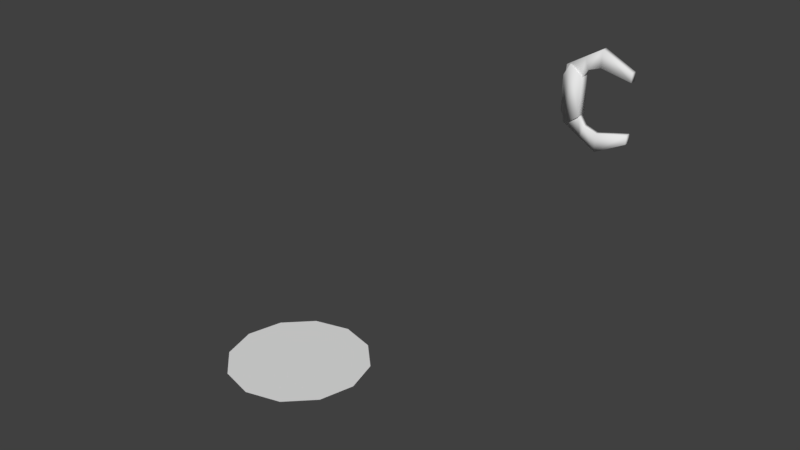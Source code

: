# Source: roboticarm.blend  (saved by Blender 2.79.0; exported with 4.5.12 LTS)
import bpy
from mathutils import Matrix  # noqa: F401  (used for matrix-valued properties, if any)

bpy.ops.wm.read_factory_settings(use_empty=True)
scene = bpy.context.scene
scene.name = 'Scene'

# ---- collections
col_collection_1 = bpy.data.collections.new('Collection 1'); scene.collection.children.link(col_collection_1)
col_collection_1.hide_render = True
col_collection_1.hide_viewport = True
col_collection_2 = bpy.data.collections.new('Collection 2'); scene.collection.children.link(col_collection_2)

# ---- world
world_world = bpy.data.worlds.new('World'); scene.world = world_world
world_world.color = (0.05088, 0.05088, 0.05088)
world_world.use_sun_shadow = False
world_world.sun_shadow_jitter_overblur = 0.0
world_world.cycles.sampling_method = 'MANUAL'

# ---- meshes
me_cylinder = bpy.data.meshes.new('Cylinder')
me_cylinder.from_pydata([(0.6022, 1.043, 0.8742), (-1.192e-07, 1.204, 0.8742), (-1.192e-07, 1.677, -2.384e-07), (-1.192e-07, 1.677, 0.8742), (0.8385, 1.452, -2.384e-07), (0.8385, 1.452, 0.8742), (1.452, 0.8385, -2.384e-07), (1.452, 0.8385, 0.8742), (1.677, 2.367e-07, -2.384e-07), (1.677, 2.367e-07, 0.8742), (1.452, -0.8385, -2.384e-07), (1.452, -0.8385, 0.8742), (0.8385, -1.452, -2.384e-07), (0.8385, -1.452, 0.8742), (1.192e-07, -1.677, -2.384e-07), (1.192e-07, -1.677, 0.8742), (-0.8385, -1.452, -2.384e-07), (-0.8385, -1.452, 0.8742), (-1.452, -0.8385, -2.384e-07), (-1.452, -0.8385, 0.8742), (-1.677, -4.697e-07, -2.384e-07), (-1.677, -4.697e-07, 0.8742), (-1.452, 0.8385, -2.384e-07), (-1.452, 0.8385, 0.8742), (-0.8385, 1.452, -2.384e-07), (-0.8385, 1.452, 0.8742), (1.043, 0.6022, 0.8742), (1.204, 1.835e-07, 0.8742), (1.043, -0.6022, 0.8742), (0.6022, -1.043, 0.8742), (0.0, -1.204, 0.8742), (-0.6022, -1.043, 0.8742), (-1.043, -0.6022, 0.8742), (-1.204, -3.237e-07, 0.8742), (-1.043, 0.6022, 0.8742), (-0.6022, 1.043, 0.8742), (0.5397, 0.9347, 1.089), (-1.192e-07, 1.079, 1.089), (0.9347, 0.5397, 1.089), (1.079, 1.674e-07, 1.089), (0.9347, -0.5397, 1.089), (0.5397, -0.9347, 1.089), (0.0, -1.079, 1.089), (-0.5397, -0.9347, 1.089), (-0.9347, -0.5397, 1.089), (-1.079, -2.872e-07, 1.089), (-0.9347, 0.5397, 1.089), (-0.5397, 0.9347, 1.089), (0.9478, 1.562, 0.8742), (1.089, 1.703, -2.384e-07), (1.703, 1.089, -2.384e-07), (1.562, 0.9478, 0.8742), (1.562, -0.9478, 0.8742), (1.703, -1.089, -2.384e-07), (1.089, -1.703, -2.384e-07), (0.9478, -1.562, 0.8742), (-0.9478, -1.562, 0.8742), (-1.089, -1.703, -2.384e-07), (-1.703, -1.089, -2.384e-07), (-1.562, -0.9478, 0.8742), (-1.562, 0.9478, 0.8742), (-1.703, 1.089, -2.384e-07), (-1.089, 1.703, -2.384e-07), (-0.9478, 1.562, 0.8742), (2.742, -1.357e-06, 8.097), (4.478, -7.593e-07, 8.097), (2.742, 0.3855, 8.097), (3.743, 0.3162, 8.097), (2.742, 0.2726, 7.825), (3.743, 0.2236, 7.874), (2.742, -1.322e-06, 7.712), (3.743, -1.24e-06, 7.781), (2.742, -0.2726, 7.825), (3.743, -0.2236, 7.874), (2.742, -0.3855, 8.097), (3.743, -0.3162, 8.097), (2.742, -0.2726, 8.37), (3.743, -0.2236, 8.321), (2.742, -1.404e-06, 8.483), (3.743, -1.307e-06, 8.413), (2.742, 0.2726, 8.37), (3.743, 0.2236, 8.321), (3.109, 0.3855, 8.097), (3.109, 0.2726, 7.825), (3.109, -1.283e-06, 7.712), (3.109, -0.2726, 7.825), (3.109, -0.3855, 8.097), (3.109, -0.2726, 8.37), (3.109, -1.365e-06, 8.483), (3.109, 0.2726, 8.37), (3.109, 0.3162, 8.097), (3.109, 0.2236, 7.874), (3.109, -1.293e-06, 7.781), (3.109, -0.2236, 7.874), (3.109, -0.3162, 8.097), (3.109, -0.2236, 8.321), (3.109, -1.36e-06, 8.413), (3.109, 0.2236, 8.321), (3.743, 0.2127, 8.097), (3.743, 0.1504, 7.947), (3.743, -1.247e-06, 7.884), (3.743, -0.1504, 7.947), (3.743, -0.2127, 8.097), (3.743, -0.1504, 8.248), (3.743, -1.292e-06, 8.31), (3.743, 0.1504, 8.248), (4.478, 0.2127, 8.097), (4.478, 0.1504, 7.947), (4.478, -7.4e-07, 7.884), (4.478, -0.1504, 7.947), (4.478, -0.2127, 8.097), (4.478, -0.1504, 8.248), (4.478, -7.853e-07, 8.31), (4.478, 0.1504, 8.248), (5.23, -7.593e-07, 8.097), (7.175, 0.421, 8.097), (6.228, 0.4698, 8.097), (7.175, 0.2977, 8.395), (6.228, 0.3322, 8.429), (7.175, -1.391e-06, 8.518), (6.228, -1.353e-06, 8.567), (7.175, -0.2977, 8.395), (6.228, -0.3322, 8.429), (7.175, -0.421, 8.097), (6.228, -0.4698, 8.097), (7.175, -0.2977, 7.799), (6.228, -0.3322, 7.765), (7.175, -1.255e-06, 7.676), (6.228, -1.201e-06, 7.627), (7.175, 0.2977, 7.799), (6.228, 0.3322, 7.765), (6.429, 0.2316, 7.866), (6.429, -1.27e-06, 7.77), (6.429, -0.2316, 7.866), (6.429, -0.3276, 8.097), (6.429, -0.2316, 8.329), (6.429, -1.376e-06, 8.425), (6.429, 0.2316, 8.329), (6.429, 0.3276, 8.097), (6.429, 0.4695, 8.097), (6.429, 0.332, 8.429), (6.429, -1.404e-06, 8.567), (6.429, -0.332, 8.429), (6.429, -0.4695, 8.097), (6.429, -0.332, 7.765), (6.429, -1.251e-06, 7.628), (6.429, 0.332, 7.765), (5.965, 0.2127, 8.097), (5.965, 0.1504, 8.248), (5.965, -1.304e-06, 8.31), (5.965, -0.1504, 8.248), (5.965, -0.2127, 8.097), (5.965, -0.1504, 7.947), (5.965, -1.235e-06, 7.884), (5.965, 0.1504, 7.947), (5.23, 0.2127, 8.097), (5.23, 0.1504, 8.248), (5.23, -7.972e-07, 8.31), (5.23, -0.1504, 8.248), (5.23, -0.2127, 8.097), (5.23, -0.1504, 7.947), (5.23, -7.282e-07, 7.884), (5.23, 0.1504, 7.947), (3.866, 0.1816, 7.881), (4.01, 0.3277, 7.881), (5.759, -0.3277, 7.74), (5.902, -0.1816, 7.74), (5.902, -0.1816, 7.881), (5.759, -0.3277, 7.881), (5.902, 0.1816, 7.74), (5.759, 0.3277, 7.74), (5.759, 0.3277, 8.319), (5.902, 0.1816, 8.319), (5.759, -0.3277, 8.46), (5.902, -0.1816, 8.46), (5.902, -0.1816, 8.319), (5.759, -0.3277, 8.319), (4.01, 0.3277, 8.46), (3.866, 0.1816, 8.46), (3.866, 0.1816, 8.319), (4.01, 0.3277, 8.319), (3.866, -0.1816, 8.46), (4.01, -0.3277, 8.46), (4.01, -0.3277, 8.319), (3.866, -0.1816, 8.319), (5.902, 0.1816, 8.46), (5.759, 0.3277, 8.46), (3.866, 0.1816, 7.74), (4.01, 0.3277, 7.74), (3.866, -0.1816, 7.881), (4.01, -0.3277, 7.881), (4.01, -0.3277, 7.74), (3.866, -0.1816, 7.74), (5.902, 0.1816, 7.881), (5.759, 0.3277, 7.881), (1.41, -0.4029, 7.317), (1.41, -0.4029, 8.877), (1.41, 0.4029, 7.317), (1.41, 0.4029, 8.877), (2.842, -0.4029, 7.645), (2.842, -0.4029, 8.55), (2.842, 0.4029, 7.645), (2.842, 0.4029, 8.55), (2.331, 0.4029, 7.317), (2.331, 0.4029, 8.877), (2.331, -0.4029, 7.317), (2.331, -0.4029, 8.877), (1.19, -0.6423, 7.367), (1.185, -0.7708, 7.426), (1.175, -0.7117, 7.554), (1.179, -0.5832, 7.495), (0.8302, -0.6314, 7.306), (0.8111, -0.7594, 7.363), (0.8006, -0.7007, 7.491), (0.8197, -0.5727, 7.434), (0.4104, -0.546, 7.308), (0.3778, -0.6711, 7.365), (0.4262, -0.6262, 7.49), (0.4588, -0.5011, 7.433), (0.2124, -0.4468, 7.395), (0.173, -0.5683, 7.455), (0.2638, -0.5451, 7.561), (0.3033, -0.4235, 7.501), (0.06278, -0.306, 7.56), (0.01804, -0.4226, 7.627), (0.1396, -0.4282, 7.699), (0.1843, -0.3116, 7.633), (-0.001987, -0.1362, 7.806), (-0.0488, -0.2461, 7.878), (0.08223, -0.2837, 7.915), (0.1265, -0.1737, 7.842), (0.06054, 0.03949, 8.114), (0.03065, -0.0619, 8.208), (0.1454, -0.1337, 8.167), (0.1753, -0.03228, 8.073), (0.3151, 0.1829, 8.344), (0.3005, 0.0894, 8.448), (0.3621, -0.009991, 8.374), (0.3773, 0.08353, 8.27), (0.8435, 0.243, 8.456), (0.8322, 0.1523, 8.564), (0.843, 0.04382, 8.474), (0.8543, 0.1345, 8.366), (1.535, 0.1623, 8.393), (1.54, 0.07027, 8.501), (1.503, -0.03403, 8.413), (1.498, 0.05805, 8.305), (1.414, 0.5738, 3.874), (1.414, -0.9676, 3.874), (1.679, 0.5738, 3.803), (1.679, -0.9676, 3.803), (1.873, 0.5738, 3.609), (1.873, -0.9676, 3.609), (1.944, 0.5738, 3.344), (1.944, -0.9676, 3.344), (1.873, 0.5738, 3.079), (1.873, -0.9676, 3.079), (1.679, 0.5738, 2.886), (1.679, -0.9676, 2.886), (1.414, 0.5738, 2.815), (1.414, -0.9676, 2.815), (1.149, 0.5738, 2.886), (1.149, -0.9676, 2.886), (0.9555, 0.5738, 3.079), (0.9555, -0.9676, 3.079), (0.8846, 0.5738, 3.344), (0.8846, -0.9676, 3.344), (0.9555, 0.5738, 3.609), (0.9555, -0.9676, 3.609), (1.149, 0.5738, 3.803), (1.149, -0.9676, 3.803), (0.8593, -0.6242, 7.51), (0.8593, -0.2104, 7.51), (1.034, -0.6242, 7.088), (1.034, -0.2104, 7.088), (1.457, -0.6242, 6.912), (1.457, -0.2104, 6.912), (1.88, -0.6242, 7.088), (1.88, -0.2104, 7.088), (2.055, -0.6242, 7.51), (2.055, -0.2104, 7.51), (1.88, -0.6242, 7.933), (1.88, -0.2104, 7.933), (1.457, -0.6242, 8.108), (1.457, -0.2104, 8.108), (1.457, -0.6242, 7.51), (1.457, -0.2104, 7.51), (1.457, 0.5531, 7.889), (1.466, -0.8937, 7.889), (1.725, 0.5531, 7.778), (1.734, -0.8937, 7.778), (1.836, 0.5531, 7.51), (1.845, -0.8937, 7.51), (1.725, 0.5531, 7.243), (1.734, -0.8937, 7.243), (1.457, 0.5531, 7.132), (1.466, -0.8937, 7.132), (1.189, 0.5531, 7.243), (1.198, -0.8937, 7.243), (1.079, 0.5531, 7.51), (1.088, -0.8937, 7.51), (1.189, 0.5531, 7.778), (1.198, -0.8937, 7.778), (1.034, -0.2104, 7.933), (1.034, -0.6242, 7.933), (0.8763, -0.6242, 6.408), (0.8763, -0.2104, 6.408), (1.299, -0.6242, 6.408), (1.299, -0.2104, 6.408), (1.722, -0.6242, 6.408), (1.722, -0.2104, 6.408), (0.727, -0.6242, 3.742), (0.727, -0.2104, 3.742), (1.34, -0.6242, 3.742), (1.34, -0.2104, 3.742), (1.989, -0.6242, 3.742), (1.989, -0.2104, 3.742), (0.6738, -0.6242, 4.731), (1.24, -0.6242, 4.731), (1.807, -0.2104, 4.731), (1.24, -0.2104, 4.731), (1.807, -0.6242, 4.731), (0.6738, -0.2104, 4.731), (1.23, -0.6242, 5.606), (1.23, -0.2104, 5.606), (0.7391, -0.6242, 5.606), (1.721, -0.2104, 5.606), (1.721, -0.6242, 5.606), (0.7391, -0.2104, 5.606), (0.9576, -0.6242, 3.329), (0.9576, -0.2104, 3.329), (1.397, -0.6242, 3.329), (1.397, -0.2104, 3.329), (1.862, -0.6242, 3.329), (1.862, -0.2104, 3.329), (1.318, -0.7505, 3.743), (1.366, -0.8833, 3.739), (1.499, -0.8352, 3.75), (1.45, -0.7025, 3.754), (1.278, -0.7635, 4.17), (1.326, -0.8965, 4.171), (1.458, -0.8486, 4.185), (1.41, -0.7156, 4.185), (1.21, -0.769, 4.746), (1.258, -0.902, 4.753), (1.39, -0.8542, 4.768), (1.342, -0.7211, 4.761), (1.157, -0.7588, 5.276), (1.204, -0.8919, 5.283), (1.337, -0.8442, 5.291), (1.29, -0.7111, 5.284), (1.146, -0.7434, 5.752), (1.193, -0.8765, 5.756), (1.326, -0.8293, 5.75), (1.279, -0.6961, 5.747), (1.183, -0.7267, 6.176), (1.23, -0.8601, 6.175), (1.362, -0.8134, 6.153), (1.315, -0.6801, 6.154), (1.256, -0.7073, 6.553), (1.303, -0.8407, 6.55), (1.433, -0.7946, 6.518), (1.386, -0.6612, 6.521), (1.335, -0.6832, 6.887), (1.383, -0.8164, 6.888), (1.512, -0.7703, 6.856), (1.465, -0.6371, 6.855), (1.379, -0.6581, 7.211), (1.428, -0.7904, 7.221), (1.561, -0.7425, 7.208), (1.512, -0.6101, 7.198), (1.414, 0.4076, 3.344), (1.414, -0.1685, 3.344), (1.414, 0.4076, 4.344), (1.414, -0.1685, 4.344), (1.914, 0.4076, 4.21), (1.914, -0.1685, 4.21), (2.28, 0.4076, 3.844), (2.28, -0.1685, 3.844), (2.414, 0.4076, 3.344), (2.414, -0.1685, 3.344), (2.28, 0.4076, 2.844), (2.28, -0.1685, 2.844), (1.914, 0.4076, 2.478), (1.914, -0.1685, 2.478), (1.441, 0.4076, 2.266), (1.441, -0.1685, 2.266), (0.9143, 0.4076, 2.478), (0.9143, -0.1685, 2.478), (0.5482, 0.4076, 2.844), (0.5482, -0.1685, 2.844), (0.3262, 0.4076, 3.443), (0.3262, -0.1685, 3.443), (0.5482, 0.4076, 3.844), (0.5482, -0.1685, 3.844), (0.9143, 0.4076, 4.21), (0.9143, -0.1685, 4.21), (0.7265, 0.4076, 1.69), (0.7265, -0.1685, 1.69), (0.4535, 0.4076, 2.007), (0.4535, -0.1685, 2.007), (0.1926, 0.4076, 2.499), (0.1926, -0.1685, 2.499), (0.04165, 0.4076, 3.033), (0.04165, -0.1685, 3.033), (-0.7064, 0.4076, 1.69), (-0.7064, -0.1685, 1.69), (-0.7064, 0.4076, 2.006), (-0.7064, -0.1685, 2.006), (-0.7064, 0.4076, 2.497), (-0.7064, -0.1685, 2.497), (-0.7064, 0.4076, 3.031), (-0.7064, -0.1685, 3.031), (0.7609, 0.4076, 1.277), (0.7609, -0.1685, 1.277), (-0.7059, 0.4076, 1.277), (-0.7059, -0.1685, 1.277), (-0.7064, -0.4616, 1.277), (-0.7064, -0.4616, 1.952), (-0.7064, -0.1685, 1.277), (-0.7064, -0.1685, 1.952), (-0.04621, -0.4616, 1.277), (-0.04621, -0.4616, 1.952), (-0.04621, -0.1685, 1.277), (-0.04621, -0.1685, 1.952), (0.493, 0.8539, 1.079), (0.0, 0.9859, 1.079), (0.8539, 0.493, 1.079), (0.9859, 1.551e-07, 1.079), (0.8539, -0.493, 1.079), (0.493, -0.8539, 1.079), (1.192e-07, -0.9859, 1.079), (-0.493, -0.8539, 1.079), (-0.8539, -0.493, 1.079), (-0.9859, -2.602e-07, 1.079), (-0.8539, 0.493, 1.079), (-0.493, 0.8539, 1.079), (0.493, 0.8539, 1.294), (0.0, 0.9859, 1.294), (0.8539, 0.493, 1.294), (0.9859, 1.551e-07, 1.294), (0.8539, -0.493, 1.294), (0.493, -0.8539, 1.294), (1.192e-07, -0.9859, 1.294), (-0.493, -0.8539, 1.294), (-0.8539, -0.493, 1.294), (-0.9859, -2.602e-07, 1.294), (-0.8539, 0.493, 1.294), (-0.493, 0.8539, 1.294), (-0.402, -0.321, 1.877), (-0.3051, -0.4238, 1.883), (-0.2025, -0.3267, 1.889), (-0.2993, -0.2239, 1.883), (-0.3818, -0.3633, 2.716), (-0.2879, -0.4648, 2.691), (-0.1882, -0.3662, 2.666), (-0.2821, -0.2649, 2.691), (-0.1273, -0.375, 3.082), (-0.09549, -0.4752, 2.987), (-0.05398, -0.3757, 2.896), (-0.08578, -0.2755, 2.99), (0.1336, -0.3964, 3.067), (0.09523, -0.4908, 2.969), (0.07483, -0.386, 2.876), (0.1132, -0.2917, 2.974), (0.5126, -0.4251, 2.855), (0.4466, -0.5168, 2.77), (0.4052, -0.41, 2.687), (0.4713, -0.3183, 2.772), (0.8964, -0.5011, 2.6), (0.847, -0.5961, 2.507), (0.8403, -0.4958, 2.408), (0.8897, -0.4008, 2.5), (1.039, -0.5386, 2.583), (1.028, -0.6441, 2.49), (1.079, -0.5593, 2.388), (1.09, -0.4538, 2.482), (1.138, -0.5756, 2.649), (1.164, -0.6942, 2.576), (1.267, -0.6281, 2.505), (1.241, -0.5095, 2.577), (1.22, -0.618, 2.796), (1.262, -0.7443, 2.748), (1.387, -0.6887, 2.711), (1.345, -0.5623, 2.759), (1.278, -0.6609, 3.015), (1.325, -0.7906, 2.984), (1.456, -0.7393, 2.967), (1.409, -0.6096, 2.998), (-0.3183, -0.2404, 2.302), (-0.2225, -0.3423, 2.296), (-0.3241, -0.4403, 2.302), (-0.4199, -0.3384, 2.309), (-0.2313, -0.2701, 2.89), (-0.1613, -0.3721, 2.828), (-0.2373, -0.47, 2.892), (-0.3073, -0.3675, 2.953), (6.879, -1.391e-06, 8.518), (6.879, 0.2977, 8.395), (6.879, -0.2977, 8.395), (6.879, -0.421, 8.097), (6.879, 0.2977, 7.799), (6.879, 0.421, 8.097), (6.879, -1.255e-06, 7.676), (6.879, -0.2977, 7.799), (6.879, -0.2316, 8.329), (6.879, 0.2316, 7.866), (6.879, -1.376e-06, 8.425), (6.879, 0.2316, 8.329), (6.879, -0.3276, 8.097), (6.879, 0.3276, 8.097), (6.879, -1.27e-06, 7.77), (6.879, -0.2316, 7.866)], [], [(29, 28, 40, 41), (5, 3, 1, 0), (2, 3, 5, 4), (31, 30, 42, 43), (25, 23, 34, 35), (22, 23, 60, 61), (35, 34, 46, 47), (3, 25, 35, 1), (6, 7, 9, 8), (0, 1, 37, 36), (7, 5, 0, 26), (8, 9, 11, 10), (34, 33, 45, 46), (11, 9, 27, 28), (16, 17, 56, 57), (32, 31, 43, 44), (15, 13, 29, 30), (12, 13, 15, 14), (1, 35, 47, 37), (19, 17, 31, 32), (14, 15, 17, 16), (30, 29, 41, 42), (23, 21, 33, 34), (10, 11, 52, 53), (28, 27, 39, 40), (9, 7, 26, 27), (18, 19, 21, 20), (36, 37, 47, 46, 45, 44, 43, 42, 41, 40, 39, 38), (13, 11, 28, 29), (20, 21, 23, 22), (17, 15, 30, 31), (26, 0, 36, 38), (4, 5, 48, 49), (27, 26, 38, 39), (21, 19, 32, 33), (24, 25, 3, 2), (33, 32, 44, 45), (49, 48, 51, 50), (53, 52, 55, 54), (57, 56, 59, 58), (61, 60, 63, 62), (6, 4, 49, 50), (12, 10, 53, 54), (18, 16, 57, 58), (24, 22, 61, 62), (5, 7, 51, 48), (11, 13, 55, 52), (17, 19, 59, 56), (23, 25, 63, 60), (7, 6, 50, 51), (13, 12, 54, 55), (19, 18, 58, 59), (25, 24, 62, 63), (64, 66, 68), (75, 73, 101, 102), (90, 67, 69, 91), (64, 68, 70), (81, 79, 104, 105), (91, 69, 71, 92), (64, 70, 72), (73, 71, 100, 101), (92, 71, 73, 93), (64, 72, 74), (69, 67, 98, 99), (93, 73, 75, 94), (64, 74, 76), (79, 77, 103, 104), (94, 75, 77, 95), (64, 76, 78), (71, 69, 99, 100), (95, 77, 79, 96), (64, 78, 80), (77, 75, 102, 103), (96, 79, 81, 97), (64, 80, 66), (67, 81, 105, 98), (97, 81, 67, 90), (80, 89, 82, 66), (78, 88, 89, 80), (76, 87, 88, 78), (74, 86, 87, 76), (72, 85, 86, 74), (70, 84, 85, 72), (68, 83, 84, 70), (66, 82, 83, 68), (89, 97, 90, 82), (88, 96, 97, 89), (87, 95, 96, 88), (86, 94, 95, 87), (85, 93, 94, 86), (84, 92, 93, 85), (83, 91, 92, 84), (82, 90, 91, 83), (100, 99, 107, 108), (98, 105, 113, 106), (101, 100, 108, 109), (102, 101, 109, 110), (103, 102, 110, 111), (104, 103, 111, 112), (105, 104, 112, 113), (99, 98, 106, 107), (65, 107, 106), (65, 108, 107), (65, 109, 108), (65, 110, 109), (65, 111, 110), (65, 112, 111), (65, 113, 112), (65, 106, 113), (124, 122, 150, 151), (139, 116, 118, 140), (130, 128, 153, 154), (140, 118, 120, 141), (122, 120, 149, 150), (141, 120, 122, 142), (118, 116, 147, 148), (142, 122, 124, 143), (128, 126, 152, 153), (143, 124, 126, 144), (115, 117, 119, 121, 123, 125, 127, 129), (120, 118, 148, 149), (144, 126, 128, 145), (126, 124, 151, 152), (145, 128, 130, 146), (116, 130, 154, 147), (146, 130, 116, 139), (497, 499, 121, 119), (501, 502, 115, 129), (499, 500, 123, 121), (502, 498, 117, 115), (500, 504, 125, 123), (504, 503, 127, 125), (498, 497, 119, 117), (503, 501, 129, 127), (139, 140, 137, 138), (141, 142, 135, 136), (143, 144, 133, 134), (145, 146, 131, 132), (140, 141, 136, 137), (142, 143, 134, 135), (144, 145, 132, 133), (146, 139, 138, 131), (149, 148, 156, 157), (147, 154, 162, 155), (150, 149, 157, 158), (151, 150, 158, 159), (152, 151, 159, 160), (153, 152, 160, 161), (154, 153, 161, 162), (148, 147, 155, 156), (114, 156, 155), (114, 157, 156), (114, 158, 157), (114, 159, 158), (114, 160, 159), (114, 161, 160), (114, 162, 161), (114, 155, 162), (193, 194, 164, 163, 189, 190, 168, 167), (185, 186, 177, 178, 181, 182, 173, 174), (180, 177, 186, 171), (184, 181, 178, 179), (172, 185, 174, 175), (176, 173, 182, 183), (173, 176, 175, 174), (185, 172, 171, 186), (177, 180, 179, 178), (183, 182, 181, 184), (179, 180, 171, 172, 175, 176, 183, 184), (188, 164, 194, 170), (192, 189, 163, 187), (169, 193, 167, 166), (165, 168, 190, 191), (168, 165, 166, 167), (193, 169, 170, 194), (164, 188, 187, 163), (191, 190, 189, 192), (187, 188, 170, 169, 166, 165, 191, 192), (195, 196, 198, 197), (203, 204, 202, 201), (201, 202, 200, 199), (205, 206, 196, 195), (203, 201, 199, 205), (204, 198, 196, 206), (202, 204, 206, 200), (197, 203, 205, 195), (199, 200, 206, 205), (197, 198, 204, 203), (215, 218, 214, 211), (213, 217, 216, 212), (216, 215, 211, 212), (211, 214, 210, 207), (214, 218, 217, 213), (212, 211, 207, 208), (209, 213, 212, 208), (210, 214, 213, 209), (215, 219, 222, 218), (216, 220, 219, 215), (217, 221, 220, 216), (218, 222, 221, 217), (219, 223, 226, 222), (220, 224, 223, 219), (221, 225, 224, 220), (222, 226, 225, 221), (223, 227, 230, 226), (224, 228, 227, 223), (225, 229, 228, 224), (226, 230, 229, 225), (227, 231, 234, 230), (228, 232, 231, 227), (229, 233, 232, 228), (230, 234, 233, 229), (231, 235, 238, 234), (232, 236, 235, 231), (233, 237, 236, 232), (234, 238, 237, 233), (235, 239, 242, 238), (236, 240, 239, 235), (237, 241, 240, 236), (238, 242, 241, 237), (239, 243, 246, 242), (240, 244, 243, 239), (241, 245, 244, 240), (242, 246, 245, 241), (247, 248, 250, 249), (249, 250, 252, 251), (251, 252, 254, 253), (253, 254, 256, 255), (255, 256, 258, 257), (257, 258, 260, 259), (259, 260, 262, 261), (261, 262, 264, 263), (263, 264, 266, 265), (265, 266, 268, 267), (250, 248, 270, 268, 266, 264, 262, 260, 258, 256, 254, 252), (267, 268, 270, 269), (269, 270, 248, 247), (247, 249, 251, 253, 255, 257, 259, 261, 263, 265, 267, 269), (280, 279, 277, 278), (282, 281, 279, 280), (285, 279, 281), (286, 282, 280), (284, 283, 281, 282), (285, 281, 283), (286, 280, 278), (286, 284, 282), (285, 277, 279), (286, 278, 276), (287, 288, 290, 289), (289, 290, 292, 291), (291, 292, 294, 293), (293, 294, 296, 295), (295, 296, 298, 297), (297, 298, 300, 299), (287, 289, 291, 293, 295, 297, 299, 301), (299, 300, 302, 301), (290, 288, 302, 300, 298, 296, 294, 292), (301, 302, 288, 287), (285, 275, 277), (277, 275, 307, 309), (286, 276, 274), (285, 273, 275), (278, 277, 309, 310), (286, 274, 272), (285, 271, 273), (274, 273, 271, 272), (286, 272, 303), (285, 304, 271), (272, 271, 304, 303), (286, 303, 284), (285, 283, 304), (303, 304, 283, 284), (320, 319, 316, 314), (318, 317, 311, 313), (275, 273, 305, 307), (274, 276, 308, 306), (276, 278, 310, 308), (273, 274, 306, 305), (314, 316, 334, 332), (313, 311, 329, 331), (319, 321, 315, 316), (317, 322, 312, 311), (322, 320, 314, 312), (321, 318, 313, 315), (327, 323, 318, 321), (328, 324, 320, 322), (325, 328, 322, 317), (326, 327, 321, 319), (323, 325, 317, 318), (324, 326, 319, 320), (308, 310, 326, 324), (307, 305, 325, 323), (310, 309, 327, 326), (305, 306, 328, 325), (306, 308, 324, 328), (309, 307, 323, 327), (334, 333, 331, 332), (332, 331, 329, 330), (316, 315, 333, 334), (311, 312, 330, 329), (312, 314, 332, 330), (315, 313, 331, 333), (335, 339, 342, 338), (336, 340, 339, 335), (337, 341, 340, 336), (338, 342, 341, 337), (342, 346, 345, 341), (341, 345, 344, 340), (339, 343, 346, 342), (348, 347, 343, 344), (346, 350, 349, 345), (347, 350, 346, 343), (352, 351, 347, 348), (349, 348, 344, 345), (354, 353, 349, 350), (347, 351, 354, 350), (355, 358, 354, 351), (353, 352, 348, 349), (354, 358, 357, 353), (355, 359, 362, 358), (356, 355, 351, 352), (353, 357, 356, 352), (362, 361, 357, 358), (366, 365, 361, 362), (356, 360, 359, 355), (357, 361, 360, 356), (364, 363, 359, 360), (365, 364, 360, 361), (366, 370, 369, 365), (359, 363, 366, 362), (368, 367, 363, 364), (369, 368, 364, 365), (363, 367, 370, 366), (340, 344, 343, 339), (371, 373, 375), (372, 376, 374), (373, 374, 376, 375), (371, 375, 377), (372, 378, 376), (375, 376, 378, 377), (371, 377, 379), (372, 380, 378), (377, 378, 380, 379), (371, 379, 381), (372, 382, 380), (379, 380, 382, 381), (371, 381, 383), (372, 384, 382), (381, 382, 384, 383), (371, 383, 385), (372, 386, 384), (383, 384, 386, 385), (371, 385, 387), (372, 388, 386), (388, 390, 402, 400), (371, 387, 389), (372, 390, 388), (385, 386, 398, 397), (371, 389, 391), (372, 392, 390), (387, 385, 397, 399), (371, 391, 393), (372, 394, 392), (391, 392, 394, 393), (371, 393, 395), (372, 396, 394), (393, 394, 396, 395), (371, 395, 373), (372, 374, 396), (395, 396, 374, 373), (399, 397, 405, 407), (400, 402, 410, 408), (403, 401, 409, 411), (389, 387, 399, 401), (390, 392, 404, 402), (391, 389, 401, 403), (392, 391, 403, 404), (386, 388, 400, 398), (405, 406, 408, 407), (407, 408, 410, 409), (409, 410, 412, 411), (402, 404, 412, 410), (401, 399, 407, 409), (398, 400, 408, 406), (406, 405, 415, 416), (404, 403, 411, 412), (413, 414, 416, 415), (405, 397, 413, 415), (397, 398, 414, 413), (398, 406, 416, 414), (417, 418, 420, 419), (419, 420, 424, 423), (423, 424, 422, 421), (421, 422, 418, 417), (419, 423, 421, 417), (424, 420, 418, 422), (430, 429, 441, 442), (432, 431, 443, 444), (436, 435, 447, 448), (425, 426, 438, 437), (435, 434, 446, 447), (433, 432, 444, 445), (426, 436, 448, 438), (431, 430, 442, 443), (429, 428, 440, 441), (437, 438, 448, 447, 446, 445, 444, 443, 442, 441, 440, 439), (427, 425, 437, 439), (428, 427, 439, 440), (434, 433, 445, 446), (492, 453, 456, 489), (491, 454, 453, 492), (490, 455, 454, 491), (489, 456, 455, 490), (496, 457, 460, 493), (495, 458, 457, 496), (494, 459, 458, 495), (493, 460, 459, 494), (457, 461, 464, 460), (458, 462, 461, 457), (459, 463, 462, 458), (460, 464, 463, 459), (461, 465, 468, 464), (462, 466, 465, 461), (463, 467, 466, 462), (464, 468, 467, 463), (472, 471, 467, 468), (470, 469, 465, 466), (471, 470, 466, 467), (469, 473, 476, 472), (470, 474, 473, 469), (471, 475, 474, 470), (472, 476, 475, 471), (473, 477, 480, 476), (474, 478, 477, 473), (475, 479, 478, 474), (476, 480, 479, 475), (477, 481, 484, 480), (478, 482, 481, 477), (479, 483, 482, 478), (480, 484, 483, 479), (481, 485, 488, 484), (482, 486, 485, 481), (483, 487, 486, 482), (484, 488, 487, 483), (469, 472, 468, 465), (452, 489, 490, 451), (451, 490, 491, 450), (450, 491, 492, 449), (449, 492, 489, 452), (456, 493, 494, 455), (455, 494, 495, 454), (454, 495, 496, 453), (453, 496, 493, 456), (511, 506, 501, 503), (508, 507, 497, 498), (512, 511, 503, 504), (509, 512, 504, 500), (510, 508, 498, 502), (505, 509, 500, 499), (506, 510, 502, 501), (507, 505, 499, 497), (136, 135, 505, 507), (131, 138, 510, 506), (135, 134, 509, 505), (138, 137, 508, 510), (134, 133, 512, 509), (133, 132, 511, 512), (137, 136, 507, 508), (132, 131, 506, 511)])
me_cylinder.polygons.foreach_set('use_smooth', [True] * 469)
_uv = me_cylinder.uv_layers.new(name='UVMap')
_uv.uv.foreach_set('vector', [0.7626, 0.5616, 0.7632, 0.5616, 0.763, 0.5642, 0.7626, 0.5642, 0.7712, 0.5462, 0.7702, 0.5462, 0.7702, 0.5462, 0.7709, 0.5462, 0.803, 0.5147, 0.803, 0.529, 0.804, 0.529, 0.804, 0.5147, 0.7612, 0.5616, 0.7619, 0.5616, 0.7619, 0.5642, 0.7613, 0.5642, 0.7692, 0.5462, 0.7685, 0.5462, 0.769, 0.5462, 0.7695, 0.5462, 0.8012, 0.5728, 0.8012, 0.5871, 0.8011, 0.5871, 0.8009, 0.5728, 0.7612, 0.5616, 0.7607, 0.5616, 0.7608, 0.5642, 0.7613, 0.5642, 0.7702, 0.5462, 0.7692, 0.5462, 0.7695, 0.5462, 0.7702, 0.5462, 0.8047, 0.5147, 0.8047, 0.529, 0.805, 0.529, 0.805, 0.5147, 0.7626, 0.5616, 0.7619, 0.5616, 0.7619, 0.5642, 0.7626, 0.5642, 0.772, 0.5462, 0.7712, 0.5462, 0.7709, 0.5462, 0.7715, 0.5462, 0.805, 0.5147, 0.805, 0.529, 0.8047, 0.529, 0.8047, 0.5147, 0.7607, 0.5616, 0.7605, 0.5616, 0.7606, 0.5642, 0.7608, 0.5642, 0.772, 0.5462, 0.7722, 0.5462, 0.7717, 0.5462, 0.7715, 0.5462, 0.802, 0.5728, 0.802, 0.5871, 0.8018, 0.5871, 0.8017, 0.5728, 0.7607, 0.5616, 0.7612, 0.5616, 0.7613, 0.5642, 0.7608, 0.5642, 0.7702, 0.5462, 0.7712, 0.5462, 0.7709, 0.5462, 0.7702, 0.5462, 0.804, 0.5147, 0.804, 0.529, 0.803, 0.529, 0.803, 0.5147, 0.7619, 0.5616, 0.7612, 0.5616, 0.7613, 0.5642, 0.7619, 0.5642, 0.7685, 0.5462, 0.7692, 0.5462, 0.7695, 0.5462, 0.769, 0.5462, 0.803, 0.5147, 0.803, 0.529, 0.802, 0.529, 0.802, 0.5147, 0.7619, 0.5616, 0.7626, 0.5616, 0.7626, 0.5642, 0.7619, 0.5642, 0.7685, 0.5462, 0.7682, 0.5462, 0.7688, 0.5462, 0.769, 0.5462, 0.8047, 0.5728, 0.8047, 0.5871, 0.8049, 0.5871, 0.805, 0.5728, 0.7632, 0.5616, 0.7634, 0.5616, 0.7632, 0.5642, 0.763, 0.5642, 0.7722, 0.5462, 0.772, 0.5462, 0.7715, 0.5462, 0.7717, 0.5462, 0.8012, 0.5147, 0.8012, 0.529, 0.801, 0.529, 0.801, 0.5147, 0.7709, 0.5488, 0.7702, 0.5488, 0.7696, 0.5488, 0.7691, 0.5488, 0.7689, 0.5488, 0.7691, 0.5488, 0.7696, 0.5488, 0.7702, 0.5488, 0.7709, 0.5488, 0.7713, 0.5488, 0.7715, 0.5488, 0.7713, 0.5488, 0.7712, 0.5462, 0.772, 0.5462, 0.7715, 0.5462, 0.7709, 0.5462, 0.801, 0.5147, 0.801, 0.529, 0.8012, 0.529, 0.8012, 0.5147, 0.7692, 0.5462, 0.7702, 0.5462, 0.7702, 0.5462, 0.7695, 0.5462, 0.7632, 0.5616, 0.7626, 0.5616, 0.7626, 0.5642, 0.763, 0.5642, 0.804, 0.5728, 0.804, 0.5871, 0.8041, 0.5871, 0.8043, 0.5728, 0.7634, 0.5616, 0.7632, 0.5616, 0.763, 0.5642, 0.7632, 0.5642, 0.7682, 0.5462, 0.7685, 0.5462, 0.769, 0.5462, 0.7688, 0.5462, 0.802, 0.5147, 0.802, 0.529, 0.803, 0.529, 0.803, 0.5147, 0.7605, 0.5616, 0.7607, 0.5616, 0.7608, 0.5642, 0.7606, 0.5642, 0.7677, 0.5062, 0.7675, 0.5066, 0.7683, 0.5066, 0.7684, 0.5062, 0.7684, 0.5062, 0.7683, 0.5066, 0.7675, 0.5066, 0.7677, 0.5062, 0.7651, 0.5062, 0.7652, 0.5066, 0.7645, 0.5066, 0.7643, 0.5062, 0.7643, 0.5062, 0.7645, 0.5066, 0.7652, 0.5066, 0.7651, 0.5062, 0.7873, 0.5065, 0.7866, 0.5065, 0.7869, 0.5065, 0.7876, 0.5065, 0.7866, 0.5065, 0.7873, 0.5065, 0.7876, 0.5065, 0.7869, 0.5065, 0.7839, 0.5065, 0.7846, 0.5065, 0.7843, 0.5065, 0.7836, 0.5065, 0.7846, 0.5065, 0.7839, 0.5065, 0.7836, 0.5065, 0.7843, 0.5065, 0.7712, 0.5462, 0.772, 0.5462, 0.7721, 0.5462, 0.7714, 0.5462, 0.772, 0.5462, 0.7712, 0.5462, 0.7714, 0.5462, 0.7721, 0.5462, 0.7692, 0.5462, 0.7685, 0.5462, 0.7683, 0.5462, 0.7691, 0.5462, 0.7685, 0.5462, 0.7692, 0.5462, 0.7691, 0.5462, 0.7683, 0.5462, 0.8047, 0.5871, 0.8047, 0.5728, 0.805, 0.5728, 0.8049, 0.5871, 0.804, 0.5871, 0.804, 0.5728, 0.8043, 0.5728, 0.8041, 0.5871, 0.8012, 0.5871, 0.8012, 0.5728, 0.8009, 0.5728, 0.8011, 0.5871, 0.802, 0.5871, 0.802, 0.5728, 0.8017, 0.5728, 0.8018, 0.5871, 0.772, 0.5966, 0.772, 0.5966, 0.7724, 0.5997, 0.7901, 0.572, 0.7901, 0.565, 0.7901, 0.5673, 0.7901, 0.572, 0.7733, 0.6184, 0.7755, 0.6247, 0.7755, 0.6178, 0.7735, 0.6178, 0.772, 0.5966, 0.7724, 0.5997, 0.7715, 0.5738, 0.7901, 0.5789, 0.7901, 0.5817, 0.7901, 0.5785, 0.7901, 0.5766, 0.7735, 0.6178, 0.7755, 0.6178, 0.7755, 0.6149, 0.7735, 0.6149, 0.772, 0.5966, 0.7715, 0.5738, 0.7724, 0.5997, 0.7901, 0.565, 0.7901, 0.5622, 0.7901, 0.5654, 0.7901, 0.5673, 0.7735, 0.6149, 0.7755, 0.6149, 0.7755, 0.6178, 0.7735, 0.6178, 0.772, 0.5966, 0.7724, 0.5997, 0.772, 0.5966, 0.7901, 0.565, 0.7901, 0.572, 0.7901, 0.572, 0.7901, 0.5673, 0.7735, 0.6178, 0.7755, 0.6178, 0.7755, 0.6247, 0.7733, 0.6184, 0.772, 0.5966, 0.772, 0.5966, 0.7724, 0.6165, 0.7901, 0.5817, 0.7901, 0.5789, 0.7901, 0.5766, 0.7901, 0.5785, 0.7733, 0.6184, 0.7755, 0.6247, 0.7755, 0.6316, 0.7735, 0.6316, 0.772, 0.5966, 0.7724, 0.6165, 0.7724, 0.62, 0.7901, 0.5622, 0.7901, 0.565, 0.7901, 0.5673, 0.7901, 0.5654, 0.7735, 0.6316, 0.7755, 0.6316, 0.7755, 0.6345, 0.7735, 0.6345, 0.772, 0.5966, 0.7724, 0.62, 0.7724, 0.6165, 0.7901, 0.5789, 0.7901, 0.572, 0.7901, 0.572, 0.7901, 0.5766, 0.7735, 0.6345, 0.7755, 0.6345, 0.7755, 0.6316, 0.7735, 0.6316, 0.772, 0.5966, 0.7724, 0.6165, 0.772, 0.5966, 0.7901, 0.572, 0.7901, 0.5789, 0.7901, 0.5766, 0.7901, 0.572, 0.7735, 0.6316, 0.7755, 0.6316, 0.7755, 0.6247, 0.7733, 0.6184, 0.7665, 0.6575, 0.7676, 0.6575, 0.7674, 0.6428, 0.7661, 0.6376, 0.7665, 0.661, 0.7676, 0.661, 0.7676, 0.6575, 0.7665, 0.6575, 0.7665, 0.6575, 0.7676, 0.6575, 0.7676, 0.661, 0.7665, 0.661, 0.7661, 0.6376, 0.7674, 0.6428, 0.7676, 0.6575, 0.7665, 0.6575, 0.7665, 0.6407, 0.7676, 0.6407, 0.7674, 0.6428, 0.7661, 0.6376, 0.7657, 0.6148, 0.7668, 0.6139, 0.7676, 0.6407, 0.7665, 0.6407, 0.7665, 0.6407, 0.7676, 0.6407, 0.7668, 0.6139, 0.7657, 0.6148, 0.7661, 0.6376, 0.7674, 0.6428, 0.7676, 0.6407, 0.7665, 0.6407, 0.7881, 0.5804, 0.7881, 0.5789, 0.7881, 0.572, 0.7881, 0.572, 0.7881, 0.5839, 0.7881, 0.5817, 0.7881, 0.5789, 0.7881, 0.5804, 0.7881, 0.5804, 0.7881, 0.5789, 0.7881, 0.5817, 0.7881, 0.5839, 0.7881, 0.572, 0.7881, 0.572, 0.7881, 0.5789, 0.7881, 0.5804, 0.7881, 0.5635, 0.7881, 0.565, 0.7881, 0.572, 0.7881, 0.572, 0.7881, 0.56, 0.7881, 0.5622, 0.7881, 0.565, 0.7881, 0.5635, 0.7881, 0.5635, 0.7881, 0.565, 0.7881, 0.5622, 0.7881, 0.56, 0.7881, 0.572, 0.7881, 0.572, 0.7881, 0.565, 0.7881, 0.5635, 0.7755, 0.6015, 0.7755, 0.6034, 0.7777, 0.6034, 0.7777, 0.6015, 0.7755, 0.6081, 0.7755, 0.6127, 0.7777, 0.6127, 0.7777, 0.6081, 0.7755, 0.6034, 0.7755, 0.6015, 0.7777, 0.6015, 0.7777, 0.6034, 0.7755, 0.6081, 0.7755, 0.6034, 0.7777, 0.6034, 0.7777, 0.6081, 0.7755, 0.6127, 0.7755, 0.6081, 0.7777, 0.6081, 0.7777, 0.6127, 0.7755, 0.6147, 0.7755, 0.6127, 0.7777, 0.6127, 0.7777, 0.6147, 0.7755, 0.6127, 0.7755, 0.6147, 0.7777, 0.6147, 0.7777, 0.6127, 0.7755, 0.6034, 0.7755, 0.6081, 0.7777, 0.6081, 0.7777, 0.6034, 0.7924, 0.572, 0.7924, 0.5673, 0.7924, 0.572, 0.7924, 0.572, 0.7924, 0.5654, 0.7924, 0.5673, 0.7924, 0.572, 0.7924, 0.5673, 0.7924, 0.5654, 0.7924, 0.572, 0.7924, 0.572, 0.7924, 0.5673, 0.7924, 0.572, 0.7924, 0.5766, 0.7924, 0.572, 0.7924, 0.572, 0.7924, 0.5785, 0.7924, 0.5766, 0.7924, 0.572, 0.7924, 0.5766, 0.7924, 0.5785, 0.7924, 0.572, 0.7924, 0.572, 0.7924, 0.5766, 0.7908, 0.5925, 0.7908, 0.6027, 0.7899, 0.5971, 0.7899, 0.5925, 0.7953, 0.5832, 0.7947, 0.5832, 0.7947, 0.5935, 0.7953, 0.5935, 0.7908, 0.5822, 0.7908, 0.5779, 0.7899, 0.5859, 0.7899, 0.5878, 0.7953, 0.5935, 0.7947, 0.5935, 0.7947, 0.5977, 0.7953, 0.5977, 0.7908, 0.6027, 0.7908, 0.607, 0.7899, 0.599, 0.7899, 0.5971, 0.7953, 0.5977, 0.7947, 0.5977, 0.7947, 0.5935, 0.7953, 0.5935, 0.7908, 0.6027, 0.7908, 0.5925, 0.7899, 0.5925, 0.7899, 0.5971, 0.7953, 0.5935, 0.7947, 0.5935, 0.7947, 0.5832, 0.7953, 0.5832, 0.7908, 0.5779, 0.7908, 0.5822, 0.7899, 0.5878, 0.7899, 0.5859, 0.7953, 0.5832, 0.7947, 0.5832, 0.7947, 0.5729, 0.7953, 0.5729, 0.783, 0.6081, 0.783, 0.6153, 0.783, 0.6182, 0.783, 0.6153, 0.783, 0.6081, 0.783, 0.6009, 0.783, 0.598, 0.783, 0.6009, 0.7908, 0.607, 0.7908, 0.6027, 0.7899, 0.5971, 0.7899, 0.599, 0.7953, 0.5729, 0.7947, 0.5729, 0.7947, 0.5687, 0.7953, 0.5687, 0.7908, 0.5822, 0.7908, 0.5925, 0.7899, 0.5925, 0.7899, 0.5878, 0.7953, 0.5687, 0.7947, 0.5687, 0.7947, 0.5729, 0.7953, 0.5729, 0.7908, 0.5925, 0.7908, 0.5822, 0.7899, 0.5878, 0.7899, 0.5925, 0.7953, 0.5729, 0.7947, 0.5729, 0.7947, 0.5832, 0.7953, 0.5832, 0.7828, 0.5899, 0.7828, 0.5869, 0.783, 0.5869, 0.783, 0.5899, 0.7828, 0.5726, 0.7828, 0.5798, 0.783, 0.5798, 0.783, 0.5726, 0.7828, 0.5869, 0.7828, 0.5798, 0.783, 0.5798, 0.783, 0.5869, 0.7828, 0.5798, 0.7828, 0.5869, 0.783, 0.5869, 0.783, 0.5798, 0.7828, 0.5798, 0.7828, 0.5726, 0.783, 0.5726, 0.783, 0.5798, 0.7828, 0.5726, 0.7828, 0.5696, 0.783, 0.5696, 0.783, 0.5726, 0.7828, 0.5869, 0.7828, 0.5899, 0.783, 0.5899, 0.783, 0.5869, 0.7828, 0.5696, 0.7828, 0.5726, 0.783, 0.5726, 0.783, 0.5696, 0.7826, 0.6081, 0.7826, 0.6184, 0.7826, 0.6153, 0.7826, 0.6081, 0.7826, 0.6226, 0.7826, 0.6184, 0.7826, 0.6153, 0.7826, 0.6182, 0.7826, 0.6081, 0.7826, 0.5978, 0.7826, 0.6009, 0.7826, 0.6081, 0.7826, 0.5936, 0.7826, 0.5978, 0.7826, 0.6009, 0.7826, 0.598, 0.7826, 0.6184, 0.7826, 0.6226, 0.7826, 0.6182, 0.7826, 0.6153, 0.7826, 0.6184, 0.7826, 0.6081, 0.7826, 0.6081, 0.7826, 0.6153, 0.7826, 0.5978, 0.7826, 0.5936, 0.7826, 0.598, 0.7826, 0.6009, 0.7826, 0.5978, 0.7826, 0.6081, 0.7826, 0.6081, 0.7826, 0.6009, 0.7812, 0.6147, 0.7812, 0.6127, 0.7789, 0.6127, 0.7789, 0.6147, 0.7812, 0.6081, 0.7812, 0.6034, 0.7789, 0.6034, 0.7789, 0.6081, 0.7812, 0.6127, 0.7812, 0.6147, 0.7789, 0.6147, 0.7789, 0.6127, 0.7812, 0.6081, 0.7812, 0.6127, 0.7789, 0.6127, 0.7789, 0.6081, 0.7812, 0.6034, 0.7812, 0.6081, 0.7789, 0.6081, 0.7789, 0.6034, 0.7812, 0.6015, 0.7812, 0.6034, 0.7789, 0.6034, 0.7789, 0.6015, 0.7812, 0.6034, 0.7812, 0.6015, 0.7789, 0.6015, 0.7789, 0.6034, 0.7812, 0.6127, 0.7812, 0.6081, 0.7789, 0.6081, 0.7789, 0.6127, 0.7799, 0.5876, 0.7799, 0.5922, 0.7799, 0.5876, 0.7799, 0.5876, 0.7799, 0.5942, 0.7799, 0.5922, 0.7799, 0.5876, 0.7799, 0.5922, 0.7799, 0.5942, 0.7799, 0.5876, 0.7799, 0.5876, 0.7799, 0.5922, 0.7799, 0.5876, 0.7799, 0.5829, 0.7799, 0.5876, 0.7799, 0.5876, 0.7799, 0.581, 0.7799, 0.5829, 0.7799, 0.5876, 0.7799, 0.5829, 0.7799, 0.581, 0.7799, 0.5876, 0.7799, 0.5876, 0.7799, 0.5829, 0.5753, 0.274, 0.5752, 0.274, 0.5746, 0.274, 0.5746, 0.274, 0.5746, 0.274, 0.5746, 0.274, 0.5752, 0.274, 0.5753, 0.274, 0.5753, 0.2815, 0.5752, 0.2815, 0.5746, 0.2815, 0.5746, 0.2815, 0.5746, 0.2815, 0.5746, 0.2815, 0.5752, 0.2815, 0.5753, 0.2815, 0.582, 0.307, 0.582, 0.3088, 0.5826, 0.3088, 0.5826, 0.307, 0.582, 0.307, 0.582, 0.3088, 0.582, 0.3088, 0.582, 0.307, 0.5827, 0.307, 0.5827, 0.3088, 0.5827, 0.3088, 0.5827, 0.307, 0.5826, 0.307, 0.5826, 0.3088, 0.582, 0.3088, 0.582, 0.307, 0.5826, 0.3088, 0.5826, 0.307, 0.5827, 0.307, 0.5827, 0.3088, 0.5827, 0.3088, 0.5827, 0.307, 0.5826, 0.307, 0.5826, 0.3088, 0.582, 0.3088, 0.582, 0.307, 0.582, 0.307, 0.582, 0.3088, 0.582, 0.307, 0.582, 0.3088, 0.582, 0.3088, 0.582, 0.307, 0.5746, 0.2797, 0.5746, 0.2797, 0.5752, 0.2797, 0.5753, 0.2797, 0.5753, 0.2797, 0.5752, 0.2797, 0.5746, 0.2797, 0.5746, 0.2797, 0.582, 0.2996, 0.582, 0.3014, 0.5826, 0.3014, 0.5826, 0.2996, 0.582, 0.2996, 0.582, 0.3014, 0.582, 0.3014, 0.582, 0.2996, 0.5827, 0.2996, 0.5827, 0.3014, 0.5827, 0.3014, 0.5827, 0.2996, 0.5826, 0.2996, 0.5826, 0.3014, 0.582, 0.3014, 0.582, 0.2996, 0.5826, 0.3014, 0.5826, 0.2996, 0.5827, 0.2996, 0.5827, 0.3014, 0.5827, 0.3014, 0.5827, 0.2996, 0.5826, 0.2996, 0.5826, 0.3014, 0.582, 0.3014, 0.582, 0.2996, 0.582, 0.2996, 0.582, 0.3014, 0.582, 0.2996, 0.582, 0.3014, 0.582, 0.3014, 0.582, 0.2996, 0.5746, 0.2722, 0.5746, 0.2722, 0.5752, 0.2722, 0.5753, 0.2722, 0.5753, 0.2722, 0.5752, 0.2722, 0.5746, 0.2722, 0.5746, 0.2722, 0.5975, 0.3538, 0.5975, 0.4105, 0.5975, 0.4105, 0.5975, 0.3538, 0.5457, 0.2768, 0.5457, 0.3335, 0.5472, 0.3216, 0.5472, 0.2887, 0.6019, 0.3657, 0.6019, 0.3986, 0.6019, 0.3986, 0.6019, 0.3657, 0.5457, 0.2768, 0.5457, 0.3335, 0.5428, 0.3335, 0.5428, 0.2768, 0.6003, 0.3538, 0.6019, 0.3657, 0.6019, 0.3657, 0.6003, 0.3538, 0.6003, 0.4105, 0.5975, 0.4105, 0.5975, 0.4105, 0.6003, 0.4105, 0.6019, 0.3986, 0.6003, 0.4105, 0.6003, 0.4105, 0.6019, 0.3986, 0.5975, 0.3538, 0.6003, 0.3538, 0.6003, 0.3538, 0.5975, 0.3538, 0.5472, 0.2887, 0.5472, 0.3216, 0.5457, 0.3335, 0.5457, 0.2768, 0.5428, 0.2768, 0.5428, 0.3335, 0.5457, 0.3335, 0.5457, 0.2768, 0.7717, 0.5656, 0.7717, 0.5671, 0.7722, 0.5671, 0.7722, 0.5656, 0.7728, 0.5885, 0.7719, 0.5731, 0.7716, 0.5663, 0.7722, 0.5663, 0.7716, 0.5663, 0.7717, 0.5656, 0.7722, 0.5656, 0.7722, 0.5663, 0.7722, 0.5656, 0.7722, 0.5671, 0.7726, 0.5681, 0.7726, 0.5663, 0.7722, 0.5671, 0.7717, 0.5671, 0.7719, 0.5731, 0.7728, 0.5885, 0.7722, 0.5663, 0.7722, 0.5656, 0.7726, 0.5663, 0.772, 0.5805, 0.7736, 0.5979, 0.7728, 0.5885, 0.7722, 0.5663, 0.772, 0.5805, 0.7726, 0.5681, 0.7722, 0.5671, 0.7728, 0.5885, 0.7736, 0.5979, 0.7717, 0.5656, 0.7715, 0.5667, 0.7716, 0.5679, 0.7717, 0.5671, 0.7716, 0.5663, 0.7714, 0.5674, 0.7715, 0.5667, 0.7717, 0.5656, 0.7719, 0.5731, 0.7725, 0.598, 0.7714, 0.5674, 0.7716, 0.5663, 0.7717, 0.5671, 0.7716, 0.5679, 0.7725, 0.598, 0.7719, 0.5731, 0.7715, 0.5667, 0.7722, 0.598, 0.7724, 0.5988, 0.7716, 0.5679, 0.7714, 0.5674, 0.7722, 0.5988, 0.7722, 0.598, 0.7715, 0.5667, 0.7725, 0.598, 0.7723, 0.5996, 0.7722, 0.5988, 0.7714, 0.5674, 0.7716, 0.5679, 0.7724, 0.5988, 0.7723, 0.5996, 0.7725, 0.598, 0.7722, 0.598, 0.7722, 0.6009, 0.7723, 0.6014, 0.7724, 0.5988, 0.7722, 0.5988, 0.7721, 0.6018, 0.7722, 0.6009, 0.7722, 0.598, 0.7723, 0.5996, 0.7723, 0.6022, 0.7721, 0.6018, 0.7722, 0.5988, 0.7724, 0.5988, 0.7723, 0.6014, 0.7723, 0.6022, 0.7723, 0.5996, 0.7722, 0.6009, 0.7722, 0.6046, 0.7724, 0.6041, 0.7723, 0.6014, 0.7721, 0.6018, 0.7722, 0.6058, 0.7722, 0.6046, 0.7722, 0.6009, 0.7723, 0.6022, 0.7723, 0.6053, 0.7722, 0.6058, 0.7721, 0.6018, 0.7723, 0.6014, 0.7724, 0.6041, 0.7723, 0.6053, 0.7723, 0.6022, 0.7722, 0.6046, 0.7716, 0.5781, 0.7716, 0.5772, 0.7724, 0.6041, 0.7722, 0.6058, 0.7725, 0.6082, 0.7716, 0.5781, 0.7722, 0.6046, 0.7723, 0.6053, 0.7716, 0.5785, 0.7725, 0.6082, 0.7722, 0.6058, 0.7724, 0.6041, 0.7716, 0.5772, 0.7716, 0.5785, 0.7723, 0.6053, 0.7716, 0.5781, 0.7722, 0.5795, 0.7722, 0.5784, 0.7716, 0.5772, 0.7725, 0.6082, 0.7732, 0.6101, 0.7722, 0.5795, 0.7716, 0.5781, 0.7716, 0.5785, 0.7722, 0.5797, 0.7732, 0.6101, 0.7725, 0.6082, 0.7716, 0.5772, 0.7722, 0.5784, 0.7722, 0.5797, 0.7716, 0.5785, 0.7722, 0.5795, 0.773, 0.5787, 0.773, 0.5776, 0.7722, 0.5784, 0.7732, 0.6101, 0.774, 0.6093, 0.773, 0.5787, 0.7722, 0.5795, 0.7722, 0.5797, 0.773, 0.5789, 0.774, 0.6093, 0.7732, 0.6101, 0.7722, 0.5784, 0.773, 0.5776, 0.773, 0.5789, 0.7722, 0.5797, 0.7885, 0.5821, 0.7885, 0.5821, 0.7887, 0.5806, 0.7887, 0.5806, 0.7887, 0.5806, 0.7887, 0.5806, 0.7889, 0.5763, 0.7889, 0.5763, 0.7889, 0.5763, 0.7889, 0.5763, 0.789, 0.5706, 0.789, 0.5706, 0.789, 0.5706, 0.789, 0.5706, 0.7889, 0.5648, 0.7889, 0.5648, 0.7889, 0.5648, 0.7889, 0.5648, 0.7887, 0.5606, 0.7887, 0.5606, 0.7887, 0.5606, 0.7887, 0.5606, 0.7885, 0.5591, 0.7885, 0.5591, 0.7885, 0.5591, 0.7885, 0.5591, 0.7882, 0.5606, 0.7882, 0.5606, 0.7882, 0.5606, 0.7882, 0.5606, 0.788, 0.5648, 0.788, 0.5648, 0.788, 0.5648, 0.788, 0.5648, 0.7879, 0.5706, 0.7879, 0.5706, 0.7879, 0.5706, 0.7879, 0.5706, 0.788, 0.5763, 0.788, 0.5763, 0.7712, 0.5346, 0.771, 0.5361, 0.7707, 0.5346, 0.7705, 0.5304, 0.7705, 0.5246, 0.7705, 0.5189, 0.7707, 0.5147, 0.771, 0.5131, 0.7712, 0.5147, 0.7714, 0.5189, 0.7715, 0.5246, 0.7714, 0.5304, 0.788, 0.5763, 0.788, 0.5763, 0.7882, 0.5806, 0.7882, 0.5806, 0.7882, 0.5806, 0.7882, 0.5806, 0.7885, 0.5821, 0.7885, 0.5821, 0.771, 0.5361, 0.7712, 0.5346, 0.7714, 0.5304, 0.7715, 0.5246, 0.7714, 0.5189, 0.7712, 0.5147, 0.771, 0.5131, 0.7707, 0.5147, 0.7705, 0.5189, 0.7705, 0.5246, 0.7705, 0.5304, 0.7707, 0.5346, 0.5995, 0.3608, 0.5995, 0.3608, 0.599, 0.3454, 0.599, 0.3454, 0.599, 0.3762, 0.599, 0.3762, 0.5995, 0.3608, 0.5995, 0.3608, 0.543, 0.2839, 0.5448, 0.2839, 0.5443, 0.2992, 0.543, 0.2839, 0.5443, 0.2992, 0.5448, 0.2839, 0.5976, 0.3825, 0.5976, 0.3825, 0.599, 0.3762, 0.599, 0.3762, 0.543, 0.2839, 0.5443, 0.2992, 0.543, 0.3056, 0.543, 0.2839, 0.5448, 0.2839, 0.5443, 0.2685, 0.543, 0.2839, 0.543, 0.3056, 0.5443, 0.2992, 0.543, 0.2839, 0.5443, 0.2685, 0.5448, 0.2839, 0.543, 0.2839, 0.5443, 0.2685, 0.543, 0.2621, 0.8033, 0.6102, 0.8033, 0.6102, 0.8035, 0.6078, 0.8035, 0.6078, 0.8035, 0.6078, 0.8035, 0.6078, 0.8036, 0.602, 0.8036, 0.602, 0.8036, 0.602, 0.8036, 0.602, 0.8035, 0.5962, 0.8035, 0.5962, 0.8035, 0.5962, 0.8035, 0.5962, 0.8033, 0.5938, 0.8033, 0.5938, 0.8033, 0.5938, 0.8033, 0.5938, 0.803, 0.5962, 0.803, 0.5962, 0.803, 0.5962, 0.803, 0.5962, 0.8029, 0.602, 0.8029, 0.602, 0.7703, 0.6534, 0.7705, 0.651, 0.7707, 0.6452, 0.7705, 0.6394, 0.7703, 0.637, 0.77, 0.6394, 0.7699, 0.6452, 0.77, 0.651, 0.8029, 0.602, 0.8029, 0.602, 0.803, 0.6078, 0.803, 0.6078, 0.7706, 0.651, 0.7703, 0.6534, 0.77, 0.651, 0.7699, 0.6452, 0.77, 0.6394, 0.7703, 0.637, 0.7706, 0.6394, 0.7707, 0.6452, 0.803, 0.6078, 0.803, 0.6078, 0.8033, 0.6102, 0.8033, 0.6102, 0.543, 0.2839, 0.543, 0.2621, 0.5443, 0.2685, 0.5443, 0.2685, 0.543, 0.2621, 0.5425, 0.2438, 0.5438, 0.2438, 0.543, 0.2839, 0.543, 0.2621, 0.5417, 0.2685, 0.543, 0.2839, 0.5417, 0.2685, 0.543, 0.2621, 0.599, 0.3454, 0.599, 0.3454, 0.5985, 0.3208, 0.5985, 0.3208, 0.543, 0.2839, 0.5417, 0.2685, 0.5411, 0.2839, 0.543, 0.2839, 0.5411, 0.2839, 0.5417, 0.2685, 0.5963, 0.3454, 0.5963, 0.3454, 0.5958, 0.3608, 0.5958, 0.3608, 0.543, 0.2839, 0.5411, 0.2839, 0.5417, 0.2992, 0.543, 0.2839, 0.5417, 0.2992, 0.5411, 0.2839, 0.5958, 0.3608, 0.5958, 0.3608, 0.5963, 0.3762, 0.5963, 0.3762, 0.543, 0.2839, 0.5417, 0.2992, 0.543, 0.3056, 0.543, 0.2839, 0.543, 0.3056, 0.5417, 0.2992, 0.5963, 0.3762, 0.5963, 0.3762, 0.5976, 0.3825, 0.5976, 0.3825, 0.5423, 0.1829, 0.544, 0.1829, 0.5446, 0.1469, 0.5426, 0.1469, 0.5423, 0.1829, 0.5405, 0.1829, 0.5407, 0.1469, 0.5426, 0.1469, 0.543, 0.2621, 0.5417, 0.2685, 0.5412, 0.2438, 0.5425, 0.2438, 0.5417, 0.2685, 0.543, 0.2621, 0.5425, 0.2438, 0.5412, 0.2438, 0.543, 0.2621, 0.5443, 0.2685, 0.5438, 0.2438, 0.5425, 0.2438, 0.5963, 0.3454, 0.5963, 0.3454, 0.5959, 0.3208, 0.5959, 0.3208, 0.5426, 0.1469, 0.5446, 0.1469, 0.5442, 0.1319, 0.5428, 0.1319, 0.5426, 0.1469, 0.5407, 0.1469, 0.5414, 0.1319, 0.5428, 0.1319, 0.5987, 0.2598, 0.5987, 0.2598, 0.5993, 0.2239, 0.5993, 0.2239, 0.5952, 0.2598, 0.5952, 0.2598, 0.5954, 0.2239, 0.5954, 0.2239, 0.5405, 0.1829, 0.5423, 0.1829, 0.5426, 0.1469, 0.5407, 0.1469, 0.544, 0.1829, 0.5423, 0.1829, 0.5426, 0.1469, 0.5446, 0.1469, 0.5438, 0.2147, 0.5423, 0.2147, 0.5423, 0.1829, 0.544, 0.1829, 0.5407, 0.2147, 0.5423, 0.2147, 0.5423, 0.1829, 0.5405, 0.1829, 0.5954, 0.2916, 0.5954, 0.2916, 0.5952, 0.2598, 0.5952, 0.2598, 0.5985, 0.2916, 0.5985, 0.2916, 0.5987, 0.2598, 0.5987, 0.2598, 0.5423, 0.2147, 0.5407, 0.2147, 0.5405, 0.1829, 0.5423, 0.1829, 0.5423, 0.2147, 0.5438, 0.2147, 0.544, 0.1829, 0.5423, 0.1829, 0.5425, 0.2438, 0.5438, 0.2438, 0.5438, 0.2147, 0.5423, 0.2147, 0.5425, 0.2438, 0.5412, 0.2438, 0.5407, 0.2147, 0.5423, 0.2147, 0.5985, 0.3208, 0.5985, 0.3208, 0.5985, 0.2916, 0.5985, 0.2916, 0.5959, 0.3208, 0.5959, 0.3208, 0.5954, 0.2916, 0.5954, 0.2916, 0.5412, 0.2438, 0.5425, 0.2438, 0.5423, 0.2147, 0.5407, 0.2147, 0.5438, 0.2438, 0.5425, 0.2438, 0.5423, 0.2147, 0.5438, 0.2147, 0.5989, 0.2089, 0.5989, 0.2089, 0.5975, 0.2089, 0.5975, 0.2089, 0.5975, 0.2089, 0.5975, 0.2089, 0.5961, 0.2089, 0.5961, 0.2089, 0.5993, 0.2239, 0.5993, 0.2239, 0.5989, 0.2089, 0.5989, 0.2089, 0.5954, 0.2239, 0.5954, 0.2239, 0.5961, 0.2089, 0.5961, 0.2089, 0.5407, 0.1469, 0.5426, 0.1469, 0.5428, 0.1319, 0.5414, 0.1319, 0.5446, 0.1469, 0.5426, 0.1469, 0.5428, 0.1319, 0.5442, 0.1319, 0.7738, 0.552, 0.7735, 0.5609, 0.7731, 0.575, 0.7739, 0.5521, 0.7738, 0.5519, 0.7734, 0.5647, 0.7735, 0.5609, 0.7738, 0.552, 0.774, 0.552, 0.7729, 0.5805, 0.7734, 0.5647, 0.7738, 0.5519, 0.7739, 0.5521, 0.7731, 0.575, 0.7729, 0.5805, 0.774, 0.552, 0.7731, 0.575, 0.7738, 0.5642, 0.7738, 0.5643, 0.7729, 0.5805, 0.7729, 0.5805, 0.7738, 0.5643, 0.7737, 0.5641, 0.7734, 0.5647, 0.7735, 0.5609, 0.7736, 0.5641, 0.7738, 0.5642, 0.7731, 0.575, 0.7726, 0.6037, 0.7726, 0.6036, 0.7736, 0.5641, 0.7737, 0.5641, 0.7738, 0.5642, 0.7728, 0.6019, 0.773, 0.5983, 0.7738, 0.5643, 0.7726, 0.6036, 0.7728, 0.6019, 0.7738, 0.5642, 0.7736, 0.5641, 0.7726, 0.6094, 0.7726, 0.6094, 0.7726, 0.6036, 0.7726, 0.6037, 0.773, 0.5983, 0.7726, 0.6037, 0.7737, 0.5641, 0.7738, 0.5643, 0.7728, 0.6055, 0.7729, 0.6044, 0.773, 0.5983, 0.7728, 0.6019, 0.7726, 0.6036, 0.7726, 0.6094, 0.7728, 0.6055, 0.7728, 0.6019, 0.7726, 0.6145, 0.7731, 0.6039, 0.7728, 0.6055, 0.7726, 0.6094, 0.7729, 0.6044, 0.7726, 0.6094, 0.7726, 0.6037, 0.773, 0.5983, 0.7728, 0.6055, 0.7731, 0.6039, 0.7732, 0.6014, 0.7729, 0.6044, 0.7726, 0.6145, 0.7727, 0.619, 0.7734, 0.6011, 0.7731, 0.6039, 0.7727, 0.6145, 0.7726, 0.6145, 0.7726, 0.6094, 0.7726, 0.6094, 0.7729, 0.6044, 0.7732, 0.6014, 0.7727, 0.6145, 0.7726, 0.6094, 0.7734, 0.6011, 0.7735, 0.5979, 0.7732, 0.6014, 0.7731, 0.6039, 0.7739, 0.5895, 0.774, 0.5895, 0.7735, 0.5979, 0.7734, 0.6011, 0.7727, 0.6145, 0.7728, 0.619, 0.7727, 0.619, 0.7726, 0.6145, 0.7732, 0.6014, 0.7735, 0.5979, 0.7728, 0.619, 0.7727, 0.6145, 0.7738, 0.5899, 0.7738, 0.5899, 0.7727, 0.619, 0.7728, 0.619, 0.774, 0.5895, 0.7738, 0.5899, 0.7728, 0.619, 0.7735, 0.5979, 0.7739, 0.5895, 0.774, 0.5936, 0.774, 0.5937, 0.774, 0.5895, 0.7727, 0.619, 0.7738, 0.5899, 0.7739, 0.5895, 0.7734, 0.6011, 0.7739, 0.5939, 0.7738, 0.5938, 0.7738, 0.5899, 0.7738, 0.5899, 0.774, 0.5937, 0.7739, 0.5939, 0.7738, 0.5899, 0.774, 0.5895, 0.7738, 0.5899, 0.7738, 0.5938, 0.774, 0.5936, 0.7739, 0.5895, 0.7734, 0.5647, 0.7737, 0.5641, 0.7736, 0.5641, 0.7735, 0.5609, 0.5428, 0.1325, 0.5428, 0.1688, 0.5444, 0.1639, 0.5428, 0.1325, 0.5444, 0.1639, 0.5428, 0.1688, 0.5975, 0.2458, 0.5975, 0.2458, 0.5991, 0.2409, 0.5991, 0.2409, 0.5428, 0.1325, 0.5444, 0.1639, 0.5455, 0.1506, 0.5428, 0.1325, 0.5455, 0.1506, 0.5444, 0.1639, 0.5991, 0.2409, 0.5991, 0.2409, 0.6002, 0.2276, 0.6002, 0.2276, 0.5428, 0.1325, 0.5455, 0.1506, 0.5459, 0.1325, 0.5428, 0.1325, 0.5459, 0.1325, 0.5455, 0.1506, 0.6002, 0.2276, 0.6002, 0.2276, 0.6006, 0.2094, 0.6006, 0.2094, 0.5428, 0.1325, 0.5459, 0.1325, 0.5455, 0.1143, 0.5428, 0.1325, 0.5455, 0.1143, 0.5459, 0.1325, 0.6006, 0.2094, 0.6006, 0.2094, 0.6002, 0.1912, 0.6002, 0.1912, 0.5428, 0.1325, 0.5455, 0.1143, 0.5444, 0.101, 0.5428, 0.1325, 0.5444, 0.101, 0.5455, 0.1143, 0.6002, 0.1912, 0.6002, 0.1912, 0.5991, 0.1779, 0.5991, 0.1779, 0.5428, 0.1325, 0.5444, 0.101, 0.5429, 0.0933, 0.5428, 0.1325, 0.5429, 0.0933, 0.5444, 0.101, 0.5991, 0.1779, 0.5991, 0.1779, 0.5976, 0.1702, 0.5976, 0.1702, 0.5428, 0.1325, 0.5429, 0.0933, 0.5413, 0.101, 0.5428, 0.1325, 0.5413, 0.101, 0.5429, 0.0933, 0.5413, 0.101, 0.5402, 0.1143, 0.5391, 0.1017, 0.5399, 0.08389, 0.5428, 0.1325, 0.5413, 0.101, 0.5402, 0.1143, 0.5428, 0.1325, 0.5402, 0.1143, 0.5413, 0.101, 0.5976, 0.1702, 0.5976, 0.1702, 0.5954, 0.1493, 0.5954, 0.1493, 0.5428, 0.1325, 0.5402, 0.1143, 0.5395, 0.136, 0.5428, 0.1325, 0.5395, 0.136, 0.5402, 0.1143, 0.5413, 0.101, 0.5429, 0.0933, 0.5407, 0.07237, 0.5399, 0.08389, 0.5428, 0.1325, 0.5395, 0.136, 0.5402, 0.1506, 0.5428, 0.1325, 0.5402, 0.1506, 0.5395, 0.136, 0.5942, 0.213, 0.5942, 0.213, 0.5948, 0.2276, 0.5948, 0.2276, 0.5428, 0.1325, 0.5402, 0.1506, 0.5413, 0.1639, 0.5428, 0.1325, 0.5413, 0.1639, 0.5402, 0.1506, 0.5948, 0.2276, 0.5948, 0.2276, 0.596, 0.2409, 0.596, 0.2409, 0.5428, 0.1325, 0.5413, 0.1639, 0.5428, 0.1688, 0.5428, 0.1325, 0.5428, 0.1688, 0.5413, 0.1639, 0.596, 0.2409, 0.596, 0.2409, 0.5975, 0.2458, 0.5975, 0.2458, 0.5399, 0.08389, 0.5407, 0.07237, 0.5363, 0.07237, 0.5363, 0.08384, 0.5399, 0.08389, 0.5391, 0.1017, 0.5363, 0.1017, 0.5363, 0.08384, 0.5386, 0.1211, 0.5391, 0.1017, 0.5363, 0.1017, 0.5363, 0.1211, 0.5402, 0.1143, 0.5413, 0.101, 0.5399, 0.08389, 0.5391, 0.1017, 0.5402, 0.1143, 0.5395, 0.136, 0.5386, 0.1211, 0.5391, 0.1017, 0.5395, 0.136, 0.5402, 0.1143, 0.5391, 0.1017, 0.5386, 0.1211, 0.5942, 0.213, 0.5942, 0.213, 0.5933, 0.1981, 0.5933, 0.1981, 0.5429, 0.0933, 0.5413, 0.101, 0.5399, 0.08389, 0.5407, 0.07237, 0.591, 0.1493, 0.591, 0.1493, 0.591, 0.1608, 0.591, 0.1608, 0.591, 0.1608, 0.591, 0.1608, 0.591, 0.1786, 0.591, 0.1786, 0.591, 0.1786, 0.591, 0.1786, 0.591, 0.198, 0.591, 0.198, 0.5391, 0.1017, 0.5386, 0.1211, 0.5363, 0.1211, 0.5363, 0.1017, 0.5391, 0.1017, 0.5399, 0.08389, 0.5363, 0.08384, 0.5363, 0.1017, 0.5407, 0.07237, 0.5399, 0.08389, 0.5363, 0.08384, 0.5363, 0.07237, 0.591, 0.1493, 0.591, 0.1493, 0.591, 0.1343, 0.591, 0.1343, 0.5933, 0.1981, 0.5933, 0.1981, 0.591, 0.198, 0.591, 0.198, 0.5955, 0.1343, 0.5955, 0.1343, 0.591, 0.1343, 0.591, 0.1343, 0.5363, 0.07237, 0.5407, 0.07237, 0.5408, 0.05735, 0.5363, 0.05735, 0.5954, 0.1493, 0.5954, 0.1493, 0.5955, 0.1343, 0.5955, 0.1343, 0.5407, 0.07237, 0.5363, 0.07237, 0.5363, 0.05735, 0.5408, 0.05735, 0.7655, 0.5532, 0.7655, 0.5619, 0.7655, 0.5619, 0.7655, 0.5532, 0.7641, 0.511, 0.7641, 0.5197, 0.7643, 0.5197, 0.7643, 0.511, 0.7658, 0.5532, 0.7658, 0.5619, 0.7658, 0.5619, 0.7658, 0.5532, 0.7643, 0.511, 0.7643, 0.5197, 0.7641, 0.5197, 0.7641, 0.511, 0.7655, 0.5532, 0.7658, 0.5532, 0.7658, 0.5532, 0.7655, 0.5532, 0.7658, 0.5619, 0.7655, 0.5619, 0.7655, 0.5619, 0.7658, 0.5619, 0.5978, 0.1026, 0.5989, 0.1026, 0.5989, 0.1072, 0.5978, 0.1072, 0.5947, 0.1026, 0.5963, 0.1026, 0.5963, 0.1072, 0.5947, 0.1072, 0.5947, 0.1026, 0.5936, 0.1026, 0.5936, 0.1072, 0.5947, 0.1072, 0.5978, 0.1026, 0.5963, 0.1026, 0.5963, 0.1072, 0.5978, 0.1072, 0.5936, 0.1026, 0.5932, 0.1026, 0.5932, 0.1072, 0.5936, 0.1072, 0.5936, 0.1026, 0.5947, 0.1026, 0.5947, 0.1072, 0.5936, 0.1072, 0.5963, 0.1026, 0.5947, 0.1026, 0.5947, 0.1072, 0.5963, 0.1072, 0.5963, 0.1026, 0.5978, 0.1026, 0.5978, 0.1072, 0.5963, 0.1072, 0.5989, 0.1026, 0.5993, 0.1026, 0.5993, 0.1072, 0.5989, 0.1072, 0.5704, 0.1482, 0.5689, 0.1482, 0.5674, 0.1482, 0.5663, 0.1482, 0.5659, 0.1482, 0.5663, 0.1482, 0.5674, 0.1482, 0.5689, 0.1482, 0.5704, 0.1482, 0.5715, 0.1482, 0.572, 0.1482, 0.5715, 0.1482, 0.5989, 0.1026, 0.5978, 0.1026, 0.5978, 0.1072, 0.5989, 0.1072, 0.5993, 0.1026, 0.5989, 0.1026, 0.5989, 0.1072, 0.5993, 0.1072, 0.5932, 0.1026, 0.5936, 0.1026, 0.5936, 0.1072, 0.5932, 0.1072, 0.7717, 0.5347, 0.7734, 0.5244, 0.7748, 0.5129, 0.7718, 0.5346, 0.7718, 0.5346, 0.7748, 0.5129, 0.7734, 0.5244, 0.7717, 0.5347, 0.7719, 0.5345, 0.7749, 0.5126, 0.7748, 0.5129, 0.7718, 0.5346, 0.7718, 0.5346, 0.7748, 0.5129, 0.7749, 0.5126, 0.7719, 0.5345, 0.7706, 0.6102, 0.7701, 0.6182, 0.773, 0.5908, 0.7729, 0.5895, 0.7729, 0.5896, 0.773, 0.5907, 0.7701, 0.6182, 0.7706, 0.6102, 0.7749, 0.5146, 0.775, 0.537, 0.773, 0.5907, 0.7729, 0.5896, 0.7729, 0.5895, 0.773, 0.5908, 0.775, 0.537, 0.7749, 0.5146, 0.7701, 0.6182, 0.7704, 0.618, 0.7732, 0.5912, 0.773, 0.5908, 0.773, 0.5907, 0.7733, 0.5905, 0.7704, 0.618, 0.7701, 0.6182, 0.775, 0.537, 0.7752, 0.5266, 0.7733, 0.5905, 0.773, 0.5907, 0.773, 0.5908, 0.7732, 0.5912, 0.7752, 0.5266, 0.775, 0.537, 0.7704, 0.618, 0.7711, 0.6131, 0.7712, 0.6038, 0.7732, 0.5912, 0.7733, 0.5905, 0.7708, 0.6145, 0.7711, 0.6131, 0.7704, 0.618, 0.7752, 0.5266, 0.7727, 0.5435, 0.7708, 0.6145, 0.7733, 0.5905, 0.7732, 0.5912, 0.7712, 0.6038, 0.7727, 0.5435, 0.7752, 0.5266, 0.7742, 0.5848, 0.7761, 0.5095, 0.7727, 0.5435, 0.7712, 0.6038, 0.7742, 0.5849, 0.7723, 0.6032, 0.7711, 0.6131, 0.7708, 0.6145, 0.7761, 0.5095, 0.7742, 0.5849, 0.7708, 0.6145, 0.7727, 0.5435, 0.7723, 0.6032, 0.774, 0.5897, 0.7745, 0.5846, 0.7742, 0.5848, 0.7742, 0.5849, 0.7744, 0.5847, 0.774, 0.5897, 0.7723, 0.6032, 0.7761, 0.5095, 0.7764, 0.5093, 0.7744, 0.5847, 0.7742, 0.5849, 0.7742, 0.5848, 0.7745, 0.5846, 0.7764, 0.5093, 0.7761, 0.5095, 0.774, 0.5897, 0.7716, 0.613, 0.7746, 0.5858, 0.7745, 0.5846, 0.7744, 0.5847, 0.7745, 0.5858, 0.7716, 0.613, 0.774, 0.5897, 0.7764, 0.5093, 0.7766, 0.5258, 0.7745, 0.5858, 0.7744, 0.5847, 0.7745, 0.5846, 0.7746, 0.5858, 0.7766, 0.5258, 0.7764, 0.5093, 0.7716, 0.613, 0.7744, 0.5338, 0.7767, 0.5137, 0.7746, 0.5858, 0.7745, 0.5858, 0.7766, 0.5136, 0.7744, 0.5338, 0.7716, 0.613, 0.7766, 0.5258, 0.7768, 0.5132, 0.7766, 0.5136, 0.7745, 0.5858, 0.7746, 0.5858, 0.7767, 0.5137, 0.7768, 0.5132, 0.7766, 0.5258, 0.7744, 0.5338, 0.7737, 0.5432, 0.7739, 0.543, 0.7767, 0.5137, 0.7766, 0.5136, 0.7738, 0.5428, 0.7737, 0.5432, 0.7744, 0.5338, 0.7768, 0.5132, 0.7739, 0.5426, 0.7738, 0.5428, 0.7766, 0.5136, 0.7767, 0.5137, 0.7739, 0.543, 0.7739, 0.5426, 0.7768, 0.5132, 0.7723, 0.6032, 0.7742, 0.5848, 0.7712, 0.6038, 0.7711, 0.6131, 0.7718, 0.5295, 0.7718, 0.5346, 0.7719, 0.5345, 0.7719, 0.5296, 0.7719, 0.5296, 0.7719, 0.5345, 0.7718, 0.5346, 0.7718, 0.5296, 0.7718, 0.5296, 0.7718, 0.5346, 0.7717, 0.5347, 0.7717, 0.5295, 0.7717, 0.5295, 0.7717, 0.5347, 0.7718, 0.5346, 0.7718, 0.5295, 0.7748, 0.5129, 0.7729, 0.5895, 0.7749, 0.5146, 0.7749, 0.5126, 0.7749, 0.5126, 0.7749, 0.5146, 0.7729, 0.5896, 0.7748, 0.5129, 0.7748, 0.5129, 0.7729, 0.5896, 0.7706, 0.6102, 0.7734, 0.5244, 0.7734, 0.5244, 0.7706, 0.6102, 0.7729, 0.5895, 0.7748, 0.5129, 0.7827, 0.5696, 0.7827, 0.5726, 0.7828, 0.5726, 0.7828, 0.5696, 0.7827, 0.5869, 0.7827, 0.5899, 0.7828, 0.5899, 0.7828, 0.5869, 0.7827, 0.5726, 0.7827, 0.5696, 0.7828, 0.5696, 0.7828, 0.5726, 0.7827, 0.5798, 0.7827, 0.5726, 0.7828, 0.5726, 0.7828, 0.5798, 0.7827, 0.5798, 0.7827, 0.5869, 0.7828, 0.5869, 0.7828, 0.5798, 0.7827, 0.5869, 0.7827, 0.5798, 0.7828, 0.5798, 0.7828, 0.5869, 0.7827, 0.5726, 0.7827, 0.5798, 0.7828, 0.5798, 0.7828, 0.5726, 0.7827, 0.5899, 0.7827, 0.5869, 0.7828, 0.5869, 0.7828, 0.5899, 0.7826, 0.5899, 0.7826, 0.5869, 0.7827, 0.5869, 0.7827, 0.5899, 0.7826, 0.5726, 0.7826, 0.5798, 0.7827, 0.5798, 0.7827, 0.5726, 0.7826, 0.5869, 0.7826, 0.5798, 0.7827, 0.5798, 0.7827, 0.5869, 0.7826, 0.5798, 0.7826, 0.5869, 0.7827, 0.5869, 0.7827, 0.5798, 0.7826, 0.5798, 0.7826, 0.5726, 0.7827, 0.5726, 0.7827, 0.5798, 0.7826, 0.5726, 0.7826, 0.5696, 0.7827, 0.5696, 0.7827, 0.5726, 0.7826, 0.5869, 0.7826, 0.5899, 0.7827, 0.5899, 0.7827, 0.5869, 0.7826, 0.5696, 0.7826, 0.5726, 0.7827, 0.5726, 0.7827, 0.5696])
me_cylinder.use_remesh_preserve_volume = False
me_cylinder.use_remesh_preserve_attributes = False
me_cylinder.use_mirror_vertex_groups = False
me_cylinder.update()
me_cylinder_001 = bpy.data.meshes.new('Cylinder.001')
me_cylinder_001.from_pydata([(-1.192e-07, 1.677, -2.384e-07), (0.8385, 1.452, -2.384e-07), (1.452, 0.8385, -2.384e-07), (1.677, 2.367e-07, -2.384e-07), (1.452, -0.8385, -2.384e-07), (0.8385, -1.452, -2.384e-07), (1.192e-07, -1.677, -2.384e-07), (-0.8385, -1.452, -2.384e-07), (-1.452, -0.8385, -2.384e-07), (-1.677, -4.697e-07, -2.384e-07), (-1.452, 0.8385, -2.384e-07), (-0.8385, 1.452, -2.384e-07), (6.668, -0.09335, 8.604), (6.668, 0.09335, 8.604), (6.668, -0.09335, 7.59), (6.668, 0.09335, 7.59), (6.887, 0.09335, 8.445), (6.887, 0.09335, 7.75), (6.887, -0.09335, 8.445), (6.887, -0.09335, 7.75), (6.553, 0.09335, 8.401), (6.553, 0.09335, 7.793), (6.553, -0.09335, 8.401), (6.553, -0.09335, 7.793), (6.587, -0.0567, 8.581), (6.587, 0.05206, 8.581), (6.875, 0.05206, 8.405), (6.875, -0.0567, 8.405), (7.207, -0.0567, 8.644), (7.207, 0.05206, 8.644), (7.214, 0.05206, 8.955), (7.214, -0.0567, 8.955), (6.925, -0.0567, 8.783), (6.979, -0.0567, 8.567), (6.925, 0.05206, 8.783), (6.979, 0.05206, 8.567), (7.761, 0.05206, 8.681), (7.761, 0.05206, 8.526), (7.761, -0.0567, 8.681), (7.761, -0.0567, 8.526), (7.761, -0.0567, 7.639), (7.761, -0.0567, 7.484), (7.761, 0.05206, 7.639), (7.761, 0.05206, 7.484), (6.979, 0.05206, 7.598), (6.925, 0.05206, 7.383), (6.979, -0.0567, 7.598), (6.925, -0.0567, 7.383), (6.57, -0.0567, 8.411), (6.57, 0.05206, 8.411), (6.858, 0.05206, 8.235), (6.858, -0.0567, 8.235), (7.214, -0.0567, 7.21), (7.214, 0.05206, 7.21), (7.207, 0.05206, 7.522), (7.207, -0.0567, 7.522), (6.875, -0.0567, 7.761), (6.875, 0.05206, 7.761), (6.587, 0.05206, 7.584), (6.587, -0.0567, 7.584), (6.858, -0.0567, 7.931), (6.858, 0.05206, 7.931), (6.57, 0.05206, 7.754), (6.57, -0.0567, 7.754)], [], [(0, 1, 2, 3, 4, 5, 6, 7, 8, 9, 10, 11), (21, 15, 14, 23), (19, 18, 12, 14), (14, 12, 22, 23), (15, 17, 19, 14), (23, 22, 20, 21), (15, 13, 16, 17), (13, 20, 22, 12), (16, 13, 12, 18), (17, 16, 18, 19), (21, 20, 13, 15), (28, 33, 35, 29), (30, 31, 38, 36), (29, 35, 34, 30), (30, 34, 32, 31), (28, 29, 37, 39), (34, 25, 24, 32), (35, 26, 25, 34), (33, 27, 26, 35), (29, 30, 36, 37), (32, 24, 27, 33), (37, 36, 38, 39), (27, 51, 50, 26), (31, 28, 39, 38), (31, 32, 33, 28), (44, 45, 58, 57), (53, 43, 41, 52), (46, 44, 57, 56), (54, 53, 45, 44), (42, 40, 41, 43), (54, 42, 43, 53), (52, 41, 40, 55), (55, 40, 42, 54), (47, 46, 56, 59), (25, 49, 48, 24), (26, 50, 49, 25), (24, 48, 51, 27), (52, 55, 46, 47), (45, 47, 59, 58), (53, 52, 47, 45), (55, 54, 44, 46), (56, 57, 61, 60), (59, 56, 60, 63), (57, 58, 62, 61), (58, 59, 63, 62)])
me_cylinder_001.polygons.foreach_set('use_smooth', [True] * 45)
_uv = me_cylinder_001.uv_layers.new(name='UVMap')
_uv.uv.foreach_set('vector', [0.7856, 0.5065, 0.7866, 0.5065, 0.7873, 0.5065, 0.7876, 0.5065, 0.7873, 0.5065, 0.7866, 0.5065, 0.7856, 0.5065, 0.7846, 0.5065, 0.7839, 0.5065, 0.7836, 0.5065, 0.7839, 0.5065, 0.7846, 0.5065, 0.7957, 0.5738, 0.796, 0.5675, 0.796, 0.5675, 0.7957, 0.5738, 0.784, 0.5973, 0.784, 0.6188, 0.7833, 0.6238, 0.7833, 0.5924, 0.7833, 0.5924, 0.7833, 0.6238, 0.783, 0.6175, 0.783, 0.5987, 0.796, 0.5675, 0.7967, 0.5724, 0.7967, 0.5724, 0.796, 0.5675, 0.7957, 0.5738, 0.7957, 0.5926, 0.7957, 0.5926, 0.7957, 0.5738, 0.7833, 0.5924, 0.7833, 0.6238, 0.784, 0.6188, 0.784, 0.5973, 0.796, 0.5989, 0.7957, 0.5926, 0.7957, 0.5926, 0.796, 0.5989, 0.7967, 0.5939, 0.796, 0.5989, 0.796, 0.5989, 0.7967, 0.5939, 0.7967, 0.5724, 0.7967, 0.5939, 0.7967, 0.5939, 0.7967, 0.5724, 0.783, 0.5987, 0.783, 0.6175, 0.7833, 0.6238, 0.7833, 0.5924, 0.7977, 0.6001, 0.797, 0.5977, 0.797, 0.5977, 0.7977, 0.6001, 0.7977, 0.6097, 0.7977, 0.6097, 0.7994, 0.6013, 0.7994, 0.6013, 0.785, 0.625, 0.7843, 0.6226, 0.7841, 0.6293, 0.785, 0.6346, 0.7977, 0.6097, 0.7968, 0.6044, 0.7968, 0.6044, 0.7977, 0.6097, 0.7977, 0.6001, 0.7977, 0.6001, 0.7994, 0.5965, 0.7994, 0.5965, 0.7968, 0.6044, 0.7958, 0.5982, 0.7958, 0.5982, 0.7968, 0.6044, 0.7843, 0.6226, 0.784, 0.6176, 0.7831, 0.6231, 0.7841, 0.6293, 0.797, 0.5977, 0.7967, 0.5927, 0.7967, 0.5927, 0.797, 0.5977, 0.785, 0.625, 0.785, 0.6346, 0.7867, 0.6262, 0.7867, 0.6214, 0.7841, 0.6293, 0.7831, 0.6231, 0.784, 0.6176, 0.7843, 0.6226, 0.7994, 0.5965, 0.7994, 0.6013, 0.7994, 0.6013, 0.7994, 0.5965, 0.7967, 0.5927, 0.7966, 0.5874, 0.7966, 0.5874, 0.7967, 0.5927, 0.785, 0.6346, 0.785, 0.625, 0.7867, 0.6214, 0.7867, 0.6262, 0.785, 0.6346, 0.7841, 0.6293, 0.7843, 0.6226, 0.785, 0.625, 0.7843, 0.5927, 0.7841, 0.586, 0.7831, 0.5922, 0.784, 0.5977, 0.7977, 0.5557, 0.7994, 0.5642, 0.7994, 0.5642, 0.7977, 0.5557, 0.797, 0.5678, 0.797, 0.5678, 0.7967, 0.5728, 0.7967, 0.5728, 0.785, 0.5903, 0.785, 0.5806, 0.7841, 0.586, 0.7843, 0.5927, 0.7994, 0.569, 0.7994, 0.569, 0.7994, 0.5642, 0.7994, 0.5642, 0.785, 0.5903, 0.7867, 0.5939, 0.7867, 0.5891, 0.785, 0.5806, 0.785, 0.5806, 0.7867, 0.5891, 0.7867, 0.5939, 0.785, 0.5903, 0.7977, 0.5654, 0.7994, 0.569, 0.7994, 0.569, 0.7977, 0.5654, 0.7841, 0.586, 0.7843, 0.5927, 0.784, 0.5977, 0.7831, 0.5922, 0.7958, 0.5982, 0.7957, 0.5929, 0.7957, 0.5929, 0.7958, 0.5982, 0.784, 0.6176, 0.7839, 0.6123, 0.783, 0.6178, 0.7831, 0.6231, 0.7831, 0.6231, 0.783, 0.6178, 0.7839, 0.6123, 0.784, 0.6176, 0.785, 0.5806, 0.785, 0.5903, 0.7843, 0.5927, 0.7841, 0.586, 0.7968, 0.5611, 0.7968, 0.5611, 0.7958, 0.5673, 0.7958, 0.5673, 0.7977, 0.5557, 0.7977, 0.5557, 0.7968, 0.5611, 0.7968, 0.5611, 0.7977, 0.5654, 0.7977, 0.5654, 0.797, 0.5678, 0.797, 0.5678, 0.7967, 0.5728, 0.7967, 0.5728, 0.7966, 0.578, 0.7966, 0.578, 0.7831, 0.5922, 0.784, 0.5977, 0.7839, 0.6029, 0.783, 0.5975, 0.784, 0.5977, 0.7831, 0.5922, 0.783, 0.5975, 0.7839, 0.6029, 0.7958, 0.5673, 0.7958, 0.5673, 0.7957, 0.5726, 0.7957, 0.5726])
me_cylinder_001.use_remesh_preserve_volume = False
me_cylinder_001.use_remesh_preserve_attributes = False
me_cylinder_001.use_mirror_vertex_groups = False
me_cylinder_001.update()
arm_armature = bpy.data.armatures.new('Armature')  # bones are not reproduced

# ---- objects
ob_roboticarm = bpy.data.objects.new('roboticarm', me_cylinder)
ob_armature = bpy.data.objects.new('Armature', arm_armature)
ob_roboticarm_001 = bpy.data.objects.new('roboticarm.001', me_cylinder_001)

# ---- transforms, parenting, visibility, modifiers, constraints
ob_roboticarm.parent = ob_armature
ob_roboticarm.location = (-0.001748, -2.98e-07, 0.01509)
ob_roboticarm.lineart.crease_threshold = 0.0
_vg = ob_roboticarm.vertex_groups.new(name='base')
_vg.add([0, 1, 2, 3, 4, 5, 6, 7, 8, 9, 10, 11, 12, 13, 14, 15, 16, 17, 18, 19, 20, 21, 22, 23, 24, 25, 26, 27, 28, 29, 30, 31, 32, 33, 34, 35, 36, 37, 38, 39, 40, 41, 42, 43, 44, 45, 46, 47, 48, 49, 50, 51, 52, 53, 54, 55, 56, 57, 58, 59, 60, 61, 62, 63], 1.0, 'REPLACE')
_vg = ob_roboticarm.vertex_groups.new(name='a1')
_vg.add([371, 372, 373, 374, 375, 376, 377, 378, 379, 380, 381, 382, 383, 384, 385, 386, 387, 388, 389, 390, 391, 392, 393, 394, 395, 396, 397, 398, 399, 400, 401, 402, 403, 404, 405, 406, 407, 408, 409, 410, 411, 412, 413, 414, 415, 416, 417, 418, 419, 420, 421, 422, 423, 424, 425, 426, 427, 428, 429, 430, 431, 432, 433, 434, 435, 436, 437, 438, 439, 440, 441, 442, 443, 444, 445, 446, 447, 448, 449, 450, 451, 452, 453, 454, 455, 456, 457, 458, 459, 460, 461, 462, 463, 464, 465, 466, 467, 468, 469, 470, 471, 472, 473, 474, 475, 476, 477, 478, 479, 480, 481, 482, 483, 484, 485, 486, 487, 488, 489, 490, 491, 492, 493, 494, 495, 496], 1.0, 'REPLACE')
_vg = ob_roboticarm.vertex_groups.new(name='a2')
_vg.add([247, 248, 249, 250, 251, 252, 253, 254, 255, 256, 257, 258, 259, 260, 261, 262, 263, 264, 265, 266, 267, 268, 269, 270, 271, 272, 273, 274, 275, 276, 277, 278, 279, 280, 281, 282, 283, 284, 285, 286, 287, 288, 289, 290, 291, 292, 293, 294, 295, 296, 297, 298, 299, 300, 301, 302, 303, 304, 305, 306, 307, 308, 309, 310, 311, 312, 313, 314, 315, 316, 317, 318, 319, 320, 321, 322, 323, 324, 325, 326, 327, 328, 329, 330, 331, 332, 333, 334, 335, 336, 337, 338, 339, 340, 341, 342, 343, 344, 345, 346, 347, 348, 349, 350, 351, 352, 353, 354, 355, 356, 357, 358, 359, 360, 361, 362, 363, 364, 365, 366, 367, 368, 369, 370], 1.0, 'REPLACE')
_vg = ob_roboticarm.vertex_groups.new(name='a3')
_vg.add([195, 196, 197, 198, 199, 200, 201, 202, 203, 204, 205, 206, 207, 208, 209, 210, 211, 212, 213, 214, 215, 216, 217, 218, 219, 220, 221, 222, 223, 224, 225, 226, 227, 228, 229, 230, 231, 232, 233, 234, 235, 236, 237, 238, 239, 240, 241, 242, 243, 244, 245, 246], 1.0, 'REPLACE')
_vg = ob_roboticarm.vertex_groups.new(name='a4')
_vg.add([64, 65, 66, 67, 68, 69, 70, 71, 72, 73, 74, 75, 76, 77, 78, 79, 80, 81, 82, 83, 84, 85, 86, 87, 88, 89, 90, 91, 92, 93, 94, 95, 96, 97, 98, 99, 100, 101, 102, 103, 104, 105, 106, 107, 108, 109, 110, 111, 112, 113, 114, 115, 116, 117, 118, 119, 120, 121, 122, 123, 124, 125, 126, 127, 128, 129, 130, 131, 132, 133, 134, 135, 136, 137, 138, 139, 140, 141, 142, 143, 144, 145, 146, 147, 148, 149, 150, 151, 152, 153, 154, 155, 156, 157, 158, 159, 160, 161, 162, 163, 164, 165, 166, 167, 168, 169, 170, 171, 172, 173, 174, 175, 176, 177, 178, 179, 180, 181, 182, 183, 184, 185, 186, 187, 188, 189, 190, 191, 192, 193, 194, 497, 498, 499, 500, 501, 502, 503, 504, 505, 506, 507, 508, 509, 510, 511, 512], 1.0, 'REPLACE')
_vg = ob_roboticarm.vertex_groups.new(name='ik')
_m = ob_roboticarm.modifiers.new('Armature', 'ARMATURE')
_m.object = ob_armature
ob_armature.location = (0.0, 0.0, 0.0)
ob_armature.show_in_front = True
ob_armature.lineart.crease_threshold = 0.0
ob_roboticarm_001.parent = ob_armature
ob_roboticarm_001.location = (-0.001748, -2.98e-07, 0.01509)
ob_roboticarm_001.lineart.crease_threshold = 0.0
_vg = ob_roboticarm_001.vertex_groups.new(name='base')
_vg.add([0, 1, 2, 3, 4, 5, 6, 7, 8, 9, 10, 11], 1.0, 'REPLACE')
_vg = ob_roboticarm_001.vertex_groups.new(name='a1')
_vg = ob_roboticarm_001.vertex_groups.new(name='a2')
_vg = ob_roboticarm_001.vertex_groups.new(name='a3')
_vg = ob_roboticarm_001.vertex_groups.new(name='a4')
_vg.add([12, 13, 14, 15, 16, 17, 18, 19, 20, 21, 22, 23, 24, 25, 26, 27, 28, 29, 30, 31, 32, 33, 34, 35, 36, 37, 38, 39, 40, 41, 42, 43, 44, 45, 46, 47, 48, 49, 50, 51, 52, 53, 54, 55, 56, 57, 58, 59, 60, 61, 62, 63], 1.0, 'REPLACE')
_vg = ob_roboticarm_001.vertex_groups.new(name='ik')
_m = ob_roboticarm_001.modifiers.new('Armature', 'ARMATURE')
_m.object = ob_armature

# ---- collection membership
col_collection_1.objects.link(ob_roboticarm)
col_collection_2.objects.link(ob_armature)
col_collection_2.objects.link(ob_roboticarm_001)

# ---- scene / render settings (as saved in the file)
scene.frame_start = 1; scene.frame_end = 118; scene.frame_set(1)
scene.render.engine = 'BLENDER_EEVEE_NEXT'
scene.render.resolution_percentage = 50
scene.render.dither_intensity = 0.0
scene.cycles.use_denoising = False
scene.cycles.samples = 128
scene.cycles.sampling_pattern = 'TABULATED_SOBOL'
scene.cycles.use_adaptive_sampling = False
scene.cycles.use_light_tree = False
scene.cycles.blur_glossy = 0.0
scene.cycles.sample_clamp_indirect = 0.0
scene.view_settings.view_transform = 'Standard'
bpy.context.view_layer.update()

# ---- added for rendering (the .blend has no active camera and no usable light): camera, sun
cam_auto = bpy.data.cameras.new('AutoCamera')
cam_auto.lens = 50.0
cam_auto.sensor_width = 36.0
cam_auto.clip_end = 1000.0
ob_auto_camera = bpy.data.objects.new('AutoCamera', cam_auto)
scene.collection.objects.link(ob_auto_camera)
ob_auto_camera.location = (15.4961, -14.9619, 14.4598)
ob_auto_camera.rotation_euler = (1.09748, -7.21219e-08, 0.694738)
scene.camera = ob_auto_camera
light_auto_sun = bpy.data.lights.new('AutoSun', 'SUN')
light_auto_sun.energy = 3.0
light_auto_sun.angle = 0.0523599
ob_auto_sun = bpy.data.objects.new('AutoSun', light_auto_sun)
scene.collection.objects.link(ob_auto_sun)
ob_auto_sun.rotation_euler = (0.872665, 0.174533, 0.523599)
bpy.context.view_layer.update()
